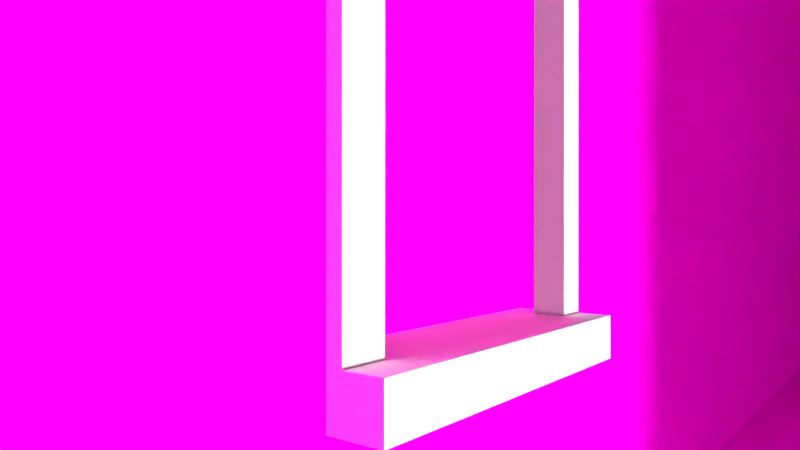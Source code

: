 # Source: rw-wohnzimmer-shot002.blend  (saved by Blender 2.72.0; exported with 4.5.12 LTS)
import bpy
from mathutils import Matrix  # noqa: F401  (used for matrix-valued properties, if any)

bpy.ops.wm.read_factory_settings(use_empty=True)
scene = bpy.context.scene
scene.name = 'Scene'

# ---- collections
col_collection_1 = bpy.data.collections.new('Collection 1'); scene.collection.children.link(col_collection_1)
col_poster = bpy.data.collections.new('Poster')  # instanced only; not linked into the scene
col_moneybag = bpy.data.collections.new('Moneybag')  # instanced only; not linked into the scene
col_table = bpy.data.collections.new('Table')  # instanced only; not linked into the scene
col_standlamp = bpy.data.collections.new('standlamp')  # instanced only; not linked into the scene
col_loop = bpy.data.collections.new('Loop')  # instanced only; not linked into the scene
col_knife = bpy.data.collections.new('Knife')  # instanced only; not linked into the scene
col_trap = bpy.data.collections.new('Trap')  # instanced only; not linked into the scene
col_poster_1 = bpy.data.collections.new('Poster')  # instanced only; not linked into the scene
col_photo_001 = bpy.data.collections.new('Photo.001')  # instanced only; not linked into the scene
col_dominoes = bpy.data.collections.new('Dominoes')  # instanced only; not linked into the scene
col_cage = bpy.data.collections.new('Cage')  # instanced only; not linked into the scene
col_shocked = bpy.data.collections.new('Shocked')  # instanced only; not linked into the scene
col_nervous_001 = bpy.data.collections.new('Nervous.001')  # instanced only; not linked into the scene
col_rechtes_bein = bpy.data.collections.new('Rechtes Bein')  # instanced only; not linked into the scene
col_linkes_bein = bpy.data.collections.new('Linkes Bein')  # instanced only; not linked into the scene
col_window_001 = bpy.data.collections.new('Window.001')  # instanced only; not linked into the scene
col_arms = bpy.data.collections.new('Arms')  # instanced only; not linked into the scene
col_normal = bpy.data.collections.new('Normal')  # instanced only; not linked into the scene
col_pusher = bpy.data.collections.new('Pusher')  # instanced only; not linked into the scene
col_car = bpy.data.collections.new('Car')  # instanced only; not linked into the scene
col_sofa = bpy.data.collections.new('Sofa')  # instanced only; not linked into the scene
col_fireplace_001 = bpy.data.collections.new('Fireplace.001')  # instanced only; not linked into the scene
col_door = bpy.data.collections.new('Door')  # instanced only; not linked into the scene
col_girl = bpy.data.collections.new('Girl')  # instanced only; not linked into the scene
col_carpet = bpy.data.collections.new('Carpet')  # instanced only; not linked into the scene

# ---- images (referenced by path relative to the original .blend; pixels are not part of the script)
import os
ASSET_DIR = os.environ.get("B2B_ASSET_DIR", "")  # directory of the original .blend (textures are referenced by path, not embedded)
HERE = os.path.dirname(os.path.abspath(__file__))  # packed textures are extracted next to this script under _unpacked/

def load_image(name, relpath, width, height, colorspace="sRGB"):
    """Load a texture the original file referenced (path relative to the .blend, or extracted next to this script)."""
    p = next((c for c in (os.path.join(HERE, relpath), os.path.join(ASSET_DIR, relpath)) if relpath and os.path.exists(c)), "")
    if p:
        img = bpy.data.images.load(p, check_existing=True)
        img.name = name
    else:  # same state as the original file: an image datablock whose file is absent (Cycles renders it pink)
        img = bpy.data.images.new(name, width, height)
        img.source = "FILE"
        img.filepath = "//" + (relpath or name)
    img.colorspace_settings.name = colorspace
    return img
img_dsc00452_jpg = load_image('dsc00452.jpg', 'dsc00452.jpg', 1024, 1024, 'sRGB')
img_81221_minimalistic_red_patterns_textures_1280x1024_wallpaper_wa = load_image('81221_minimalistic-red-patterns-textures-1280x1024-wallpaper_wa', '81221_minimalistic-red-patterns-textures-1280x1024-wallpaper_wallpaperswa.com_96.jpg', 1024, 1024, 'sRGB')
img_asdf1022026_jpg = load_image('asdf1022026.jpg', 'asdf1022026.jpg', 1024, 1024, 'sRGB')
img_wood_texture3759_jpg = load_image('wood_texture3759.jpg', 'wood_texture3759.jpg', 1024, 1024, 'sRGB')

# ---- materials (node trees are filled in below, after node groups)
mat_material_009 = bpy.data.materials.new('Material.009')
mat_material_009.alpha_threshold = 0.0
mat_material_009.roughness = 0.5
mat_smoke_domain_material = bpy.data.materials.new('Smoke Domain Material')
mat_smoke_domain_material.alpha_threshold = 0.0
mat_smoke_domain_material.roughness = 0.5
mat_material_008 = bpy.data.materials.new('Material.008')
mat_material_008.alpha_threshold = 0.0
mat_material_008.roughness = 0.5
mat_material_003 = bpy.data.materials.new('Material.003')
mat_material_003.alpha_threshold = 0.0
mat_material_003.roughness = 0.5
mat_material_007 = bpy.data.materials.new('Material.007')
mat_material_007.alpha_threshold = 0.0
mat_material_007.roughness = 0.5
mat_material_005 = bpy.data.materials.new('Material.005')
mat_material_005.alpha_threshold = 0.0
mat_material_005.roughness = 0.5
mat_material_006 = bpy.data.materials.new('Material.006')
mat_material_006.alpha_threshold = 0.0
mat_material_006.roughness = 0.5
mat_material_004 = bpy.data.materials.new('Material.004')
mat_material_004.alpha_threshold = 0.0
mat_material_004.roughness = 0.5
mat_material_002 = bpy.data.materials.new('Material.002')
mat_material_002.alpha_threshold = 0.0
mat_material_002.roughness = 0.5
mat_material_001 = bpy.data.materials.new('Material.001')
mat_material_001.alpha_threshold = 0.0
mat_material_001.roughness = 0.5
mat_material = bpy.data.materials.new('Material')
mat_material.alpha_threshold = 0.0
mat_material.roughness = 0.5
mat_material.line_color = (0.0, 0.0, 0.0, 1.0)
mat_wall = bpy.data.materials.new('Wall')
mat_wall.alpha_threshold = 0.0
mat_wall.roughness = 0.5
mat_ceiling = bpy.data.materials.new('Ceiling')
mat_ceiling.alpha_threshold = 0.0
mat_ceiling.roughness = 0.5
mat_floor = bpy.data.materials.new('Floor')
mat_floor.alpha_threshold = 0.0
mat_floor.roughness = 0.5

# ---- material node trees
mat_material_009.use_nodes = True; mat_material_009.node_tree.nodes.clear()
_N = mat_material_009.node_tree.nodes; _L = mat_material_009.node_tree.links
n0 = _N.new('ShaderNodeOutputMaterial'); n0.name = 'Material Output'; n0.location = (300, 300)
n1 = _N.new('ShaderNodeBsdfDiffuse'); n1.name = 'Diffuse BSDF'; n1.location = (10, 300)
n1.inputs[0].default_value = (0.1679, 0.02652, 0.00958, 1.0)
_L.new(n1.outputs[0], n0.inputs[0])
n0.is_active_output = True
mat_smoke_domain_material.use_nodes = True; mat_smoke_domain_material.node_tree.nodes.clear()
_N = mat_smoke_domain_material.node_tree.nodes; _L = mat_smoke_domain_material.node_tree.links
n0 = _N.new('ShaderNodeOutputMaterial'); n0.name = 'Material Output'; n0.location = (1200, 150)
n1 = _N.new('ShaderNodeAddShader'); n1.name = 'Add Shader'; n1.location = (1000, 150)
n2 = _N.new('ShaderNodeAddShader'); n2.name = 'Add Shader.001'; n2.location = (800, 300)
n3 = _N.new('ShaderNodeVolumeScatter'); n3.name = 'Volume Scatter'; n3.location = (600, 450)
n3.width = 140
n4 = _N.new('ShaderNodeVolumeAbsorption'); n4.name = 'Volume Absorption'; n4.location = (600, 300)
n5 = _N.new('ShaderNodeMath'); n5.name = 'Math'; n5.location = (400, 300)
n5.operation = 'MULTIPLY'
n5.inputs[1].default_value = 5.0
n6 = _N.new('ShaderNodeAttribute'); n6.name = 'Attribute'; n6.location = (200, 300)
n6.attribute_name = 'density'
n7 = _N.new('ShaderNodeAttribute'); n7.name = 'Attribute.001'; n7.location = (400, 450)
n7.attribute_name = 'color'
n8 = _N.new('ShaderNodeEmission'); n8.name = 'Emission'; n8.location = (800, 150)
n9 = _N.new('ShaderNodeMath'); n9.name = 'Math.001'; n9.location = (600, 150)
n9.operation = 'MULTIPLY'
n9.inputs[1].default_value = 2.5
n10 = _N.new('ShaderNodeValToRGB'); n10.name = 'ColorRamp'; n10.location = (200, 150)
n10.color_ramp.interpolation = 'EASE'
while len(n10.color_ramp.elements) > 1: n10.color_ramp.elements.remove(n10.color_ramp.elements[-1])
n10.color_ramp.elements[0].position = 0.0; n10.color_ramp.elements[0].color = (0.0, 0.0, 0.0, 1.0)
_e = n10.color_ramp.elements.new(0.5); _e.color = (1.0, 0.128, 0.0, 1.0)
_e = n10.color_ramp.elements.new(0.9); _e.color = (0.9, 0.6, 0.1, 1.0)
_e = n10.color_ramp.elements.new(1.0); _e.color = (1.0, 1.0, 1.0, 1.0)
n11 = _N.new('ShaderNodeAttribute'); n11.name = 'Attribute.002'; n11.location = (0, 150)
n11.attribute_name = 'flame'
_L.new(n1.outputs[0], n0.inputs[1])
_L.new(n2.outputs[0], n1.inputs[0])
_L.new(n3.outputs[0], n2.inputs[0])
_L.new(n4.outputs[0], n2.inputs[1])
_L.new(n5.outputs[0], n3.inputs[1])
_L.new(n5.outputs[0], n4.inputs[1])
_L.new(n6.outputs[2], n5.inputs[0])
_L.new(n7.outputs[0], n3.inputs[0])
_L.new(n7.outputs[0], n4.inputs[0])
_L.new(n8.outputs[0], n1.inputs[1])
_L.new(n9.outputs[0], n8.inputs[1])
_L.new(n10.outputs[0], n8.inputs[0])
_L.new(n11.outputs[2], n10.inputs[0])
_L.new(n11.outputs[2], n9.inputs[0])
n0.is_active_output = True
mat_material_008.use_nodes = True; mat_material_008.node_tree.nodes.clear()
_N = mat_material_008.node_tree.nodes; _L = mat_material_008.node_tree.links
n0 = _N.new('ShaderNodeOutputMaterial'); n0.name = 'Material Output'; n0.location = (300, 300)
n1 = _N.new('ShaderNodeBsdfDiffuse'); n1.name = 'Diffuse BSDF'; n1.location = (10, 300)
n1.inputs[0].default_value = (0.03955, 0.01444, 0.005605, 1.0)
_L.new(n1.outputs[0], n0.inputs[0])
n0.is_active_output = True
mat_material_003.use_nodes = True; mat_material_003.node_tree.nodes.clear()
_N = mat_material_003.node_tree.nodes; _L = mat_material_003.node_tree.links
n0 = _N.new('ShaderNodeOutputMaterial'); n0.name = 'Material Output'; n0.location = (300, 300)
n1 = _N.new('ShaderNodeBsdfDiffuse'); n1.name = 'Diffuse BSDF'; n1.location = (10, 300)
n1.inputs[0].default_value = (0.03689, 0.0137, 0.005182, 1.0)
_L.new(n1.outputs[0], n0.inputs[0])
n0.is_active_output = True
mat_material_007.use_nodes = True; mat_material_007.node_tree.nodes.clear()
_N = mat_material_007.node_tree.nodes; _L = mat_material_007.node_tree.links
n0 = _N.new('ShaderNodeOutputMaterial'); n0.name = 'Material Output'; n0.location = (300, 300)
n1 = _N.new('ShaderNodeBsdfDiffuse'); n1.name = 'Diffuse BSDF'; n1.location = (10, 300)
n1.inputs[0].default_value = (0.03689, 0.0137, 0.005182, 1.0)
_L.new(n1.outputs[0], n0.inputs[0])
n0.is_active_output = True
mat_material_005.use_nodes = True; mat_material_005.node_tree.nodes.clear()
_N = mat_material_005.node_tree.nodes; _L = mat_material_005.node_tree.links
n0 = _N.new('ShaderNodeOutputMaterial'); n0.name = 'Material Output'; n0.location = (300, 300)
n1 = _N.new('ShaderNodeBsdfDiffuse'); n1.name = 'Diffuse BSDF'; n1.location = (10, 300)
n1.inputs[0].default_value = (0.03689, 0.0137, 0.005182, 1.0)
_L.new(n1.outputs[0], n0.inputs[0])
n0.is_active_output = True
mat_material_006.use_nodes = True; mat_material_006.node_tree.nodes.clear()
_N = mat_material_006.node_tree.nodes; _L = mat_material_006.node_tree.links
n0 = _N.new('ShaderNodeOutputMaterial'); n0.name = 'Material Output'; n0.location = (300, 300)
n1 = _N.new('ShaderNodeBsdfDiffuse'); n1.name = 'Diffuse BSDF'; n1.location = (10, 300)
n1.inputs[0].default_value = (0.03689, 0.0137, 0.005182, 1.0)
_L.new(n1.outputs[0], n0.inputs[0])
n0.is_active_output = True
mat_material_004.use_nodes = True; mat_material_004.node_tree.nodes.clear()
_N = mat_material_004.node_tree.nodes; _L = mat_material_004.node_tree.links
n0 = _N.new('ShaderNodeOutputMaterial'); n0.name = 'Material Output'; n0.location = (300, 300)
n1 = _N.new('ShaderNodeEmission'); n1.name = 'Emission'; n1.location = (110, 300)
n1.inputs[0].default_value = (0.8, 0.8, 0.8, 1.0)
n1.inputs[1].default_value = 5.0
_L.new(n1.outputs[0], n0.inputs[0])
n0.is_active_output = True
mat_material_002.use_nodes = True; mat_material_002.node_tree.nodes.clear()
_N = mat_material_002.node_tree.nodes; _L = mat_material_002.node_tree.links
n0 = _N.new('ShaderNodeOutputMaterial'); n0.name = 'Material Output'; n0.location = (300, 300)
n1 = _N.new('ShaderNodeBsdfDiffuse'); n1.name = 'Diffuse BSDF'; n1.location = (10, 300)
n2 = _N.new('ShaderNodeTexImage'); n2.name = 'Image Texture'; n2.location = (-180, 300)
n2.width = 140
n2.image = img_dsc00452_jpg
_L.new(n1.outputs[0], n0.inputs[0])
_L.new(n2.outputs[0], n1.inputs[0])
n0.is_active_output = True
mat_material_001.use_nodes = True; mat_material_001.node_tree.nodes.clear()
_N = mat_material_001.node_tree.nodes; _L = mat_material_001.node_tree.links
n0 = _N.new('ShaderNodeOutputMaterial'); n0.name = 'Material Output'; n0.location = (300, 300)
n1 = _N.new('ShaderNodeBsdfDiffuse'); n1.name = 'Diffuse BSDF'; n1.location = (100, 300)
n2 = _N.new('ShaderNodeTexImage'); n2.name = 'Image Texture'; n2.location = (-90, 300)
n2.width = 140
n2.image = img_81221_minimalistic_red_patterns_textures_1280x1024_wallpaper_wa
_L.new(n1.outputs[0], n0.inputs[0])
_L.new(n2.outputs[0], n1.inputs[0])
n0.is_active_output = True
mat_material.use_nodes = True; mat_material.node_tree.nodes.clear()
_N = mat_material.node_tree.nodes; _L = mat_material.node_tree.links
n0 = _N.new('ShaderNodeOutputMaterial'); n0.name = 'Material Output'; n0.location = (300, 300)
n1 = _N.new('ShaderNodeBsdfDiffuse'); n1.name = 'Diffuse BSDF'; n1.location = (100, 300)
_L.new(n1.outputs[0], n0.inputs[0])
n0.is_active_output = True
mat_wall.use_nodes = True; mat_wall.node_tree.nodes.clear()
_N = mat_wall.node_tree.nodes; _L = mat_wall.node_tree.links
n0 = _N.new('ShaderNodeOutputMaterial'); n0.name = 'Material Output'; n0.location = (300, 300)
n1 = _N.new('ShaderNodeBsdfDiffuse'); n1.name = 'Diffuse BSDF'; n1.location = (10, 300)
n2 = _N.new('ShaderNodeTexImage'); n2.name = 'Image Texture'; n2.location = (-180, 300)
n2.width = 140
n2.image = img_asdf1022026_jpg
_L.new(n1.outputs[0], n0.inputs[0])
_L.new(n2.outputs[0], n1.inputs[0])
n0.is_active_output = True
mat_ceiling.use_nodes = True; mat_ceiling.node_tree.nodes.clear()
_N = mat_ceiling.node_tree.nodes; _L = mat_ceiling.node_tree.links
n0 = _N.new('ShaderNodeOutputMaterial'); n0.name = 'Material Output'; n0.location = (300, 300)
n1 = _N.new('ShaderNodeBsdfDiffuse'); n1.name = 'Diffuse BSDF'; n1.location = (10, 300)
n1.inputs[0].default_value = (1.0, 0.4171, 0.109, 1.0)
_L.new(n1.outputs[0], n0.inputs[0])
n0.is_active_output = True
mat_floor.use_nodes = True; mat_floor.node_tree.nodes.clear()
_N = mat_floor.node_tree.nodes; _L = mat_floor.node_tree.links
n0 = _N.new('ShaderNodeOutputMaterial'); n0.name = 'Material Output'; n0.location = (300, 300)
n1 = _N.new('ShaderNodeBsdfDiffuse'); n1.name = 'Diffuse BSDF'; n1.location = (10, 300)
n2 = _N.new('ShaderNodeTexImage'); n2.name = 'Image Texture'; n2.location = (-180, 300)
n2.width = 140
n2.image = img_wood_texture3759_jpg
_L.new(n1.outputs[0], n0.inputs[0])
_L.new(n2.outputs[0], n1.inputs[0])
n0.is_active_output = True

# ---- world
world_world_001 = bpy.data.worlds.new('World.001'); scene.world = world_world_001
world_world_001.use_nodes = True; world_world_001.node_tree.nodes.clear()
_N = world_world_001.node_tree.nodes; _L = world_world_001.node_tree.links
n0 = _N.new('ShaderNodeOutputWorld'); n0.name = 'World Output'; n0.location = (300, 300)
n1 = _N.new('ShaderNodeBackground'); n1.name = 'Background'; n1.location = (10, 300)
n1.inputs[0].default_value = (0.05, 0.05, 0.05, 1.0)
_L.new(n1.outputs[0], n0.inputs[0])
n0.is_active_output = True
world_world_001.use_sun_shadow = False
world_world_001.sun_shadow_jitter_overblur = 0.0
world_world_001.cycles.sampling_method = 'MANUAL'
world_world_001.cycles.sample_map_resolution = 256

# ---- cameras
cam_camera = bpy.data.cameras.new('Camera')
cam_camera.clip_end = 300.0
cam_camera.lens = 27.24
cam_camera.sensor_width = 32.0
cam_camera.sensor_height = 18.0
cam_camera.ortho_scale = 7.314
cam_camera.dof.focus_distance = 0.0

# ---- lights
light_area_005 = bpy.data.lights.new('Area.005', 'AREA')
light_area_005.transmission_factor = 0.0
light_area_005.energy = 7069.0
light_area_005.shadow_buffer_clip_start = 0.5
light_area_005.shadow_soft_size = 2.0
light_area_005.shadow_maximum_resolution = 0.006
light_area_005.use_absolute_resolution = True
light_area_005.shape = 'RECTANGLE'
light_area_005.size = 2.0
light_area_005.size_y = 2.0
light_area_004 = bpy.data.lights.new('Area.004', 'AREA')
light_area_004.transmission_factor = 0.0
light_area_004.energy = 7069.0
light_area_004.shadow_buffer_clip_start = 0.5
light_area_004.shadow_soft_size = 2.0
light_area_004.shadow_maximum_resolution = 0.006
light_area_004.use_absolute_resolution = True
light_area_004.shape = 'RECTANGLE'
light_area_004.size = 2.0
light_area_004.size_y = 2.0
light_area_003 = bpy.data.lights.new('Area.003', 'AREA')
light_area_003.transmission_factor = 0.0
light_area_003.energy = 7069.0
light_area_003.shadow_buffer_clip_start = 0.5
light_area_003.shadow_soft_size = 2.0
light_area_003.shadow_maximum_resolution = 0.006
light_area_003.use_absolute_resolution = True
light_area_003.shape = 'RECTANGLE'
light_area_003.size = 2.0
light_area_003.size_y = 2.0
light_point_002 = bpy.data.lights.new('Point.002', 'POINT')
light_point_002.color = (1.0, 0.7592, 0.0683)
light_point_002.transmission_factor = 0.0
light_point_002.energy = 100.0
light_point_002.shadow_buffer_clip_start = 0.5
light_point_002.shadow_soft_size = 0.1
light_point_002.shadow_maximum_resolution = 0.006
light_point_002.use_absolute_resolution = True
light_point_002.cycles.use_multiple_importance_sampling = False
light_area_001 = bpy.data.lights.new('Area.001', 'SUN')
light_area_001.color = (1.0, 0.8761, 0.5602)
light_area_001.transmission_factor = 0.0
light_area_001.angle = 0.1993
light_area_001.energy = 50.0
light_area_001.shadow_buffer_clip_start = 0.5
light_area_001.shadow_soft_size = 0.1
light_area_001.shadow_cascade_max_distance = 1000.0
light_area_001.cycles.use_multiple_importance_sampling = False

# ---- meshes
me_cube_002 = bpy.data.meshes.new('Cube.002')
me_cube_002.from_pydata([(-0.3255, -0.8032, -0.1691), (-0.3255, 0.8032, -0.1691), (0.3255, 0.8032, -0.1691), (0.3255, -0.8032, -0.1691), (-0.3255, -0.8032, -0.05342), (-0.3255, 0.8032, -0.05342), (0.3255, 0.8032, -0.05342), (0.3255, -0.8032, -0.05342)], [], [(4, 5, 1, 0), (5, 6, 2, 1), (6, 7, 3, 2), (7, 4, 0, 3), (0, 1, 2, 3), (7, 6, 5, 4)])
me_cube_002.materials.append(mat_material_009)
me_cube_002.use_remesh_preserve_volume = False
me_cube_002.use_remesh_preserve_attributes = False
me_cube_002.use_mirror_vertex_groups = False
me_cube_002.update()
me_cube_003 = bpy.data.meshes.new('Cube.003')
me_cube_003.from_pydata([(-1.0, -1.0, -1.0), (-1.0, 1.0, -1.0), (1.0, 1.0, -1.0), (1.0, -1.0, -1.0), (-1.0, -1.0, 1.0), (-1.0, 1.0, 1.0), (1.0, 1.0, 1.0), (1.0, -1.0, 1.0)], [], [(4, 5, 1, 0), (5, 6, 2, 1), (6, 7, 3, 2), (7, 4, 0, 3), (0, 1, 2, 3), (7, 6, 5, 4)])
me_cube_003.materials.append(mat_smoke_domain_material)
me_cube_003.use_remesh_preserve_volume = False
me_cube_003.use_remesh_preserve_attributes = False
me_cube_003.use_mirror_vertex_groups = False
me_cube_003.update()
me_cylinder_004 = bpy.data.meshes.new('Cylinder.004')
me_cylinder_004.from_pydata([(0.0, 1.0, -1.0), (0.0, 1.0, 1.0), (0.1951, 0.9808, -1.0), (0.1951, 0.9808, 1.0), (0.3827, 0.9239, -1.0), (0.3827, 0.9239, 1.0), (0.5556, 0.8315, -1.0), (0.5556, 0.8315, 1.0), (0.7071, 0.7071, -1.0), (0.7071, 0.7071, 1.0), (0.8315, 0.5556, -1.0), (0.8315, 0.5556, 1.0), (0.9239, 0.3827, -1.0), (0.9239, 0.3827, 1.0), (0.9808, 0.1951, -1.0), (0.9808, 0.1951, 1.0), (1.0, 7.55e-08, -1.0), (1.0, 7.55e-08, 1.0), (0.9808, -0.1951, -1.0), (0.9808, -0.1951, 1.0), (0.9239, -0.3827, -1.0), (0.9239, -0.3827, 1.0), (0.8315, -0.5556, -1.0), (0.8315, -0.5556, 1.0), (0.7071, -0.7071, -1.0), (0.7071, -0.7071, 1.0), (0.5556, -0.8315, -1.0), (0.5556, -0.8315, 1.0), (0.3827, -0.9239, -1.0), (0.3827, -0.9239, 1.0), (0.1951, -0.9808, -1.0), (0.1951, -0.9808, 1.0), (-3.258e-07, -1.0, -1.0), (-3.258e-07, -1.0, 1.0), (-0.1951, -0.9808, -1.0), (-0.1951, -0.9808, 1.0), (-0.3827, -0.9239, -1.0), (-0.3827, -0.9239, 1.0), (-0.5556, -0.8315, -1.0), (-0.5556, -0.8315, 1.0), (-0.7071, -0.7071, -1.0), (-0.7071, -0.7071, 1.0), (-0.8315, -0.5556, -1.0), (-0.8315, -0.5556, 1.0), (-0.9239, -0.3827, -1.0), (-0.9239, -0.3827, 1.0), (-0.9808, -0.1951, -1.0), (-0.9808, -0.1951, 1.0), (-1.0, 9.656e-07, -1.0), (-1.0, 9.656e-07, 1.0), (-0.9808, 0.1951, -1.0), (-0.9808, 0.1951, 1.0), (-0.9239, 0.3827, -1.0), (-0.9239, 0.3827, 1.0), (-0.8315, 0.5556, -1.0), (-0.8315, 0.5556, 1.0), (-0.7071, 0.7071, -1.0), (-0.7071, 0.7071, 1.0), (-0.5556, 0.8315, -1.0), (-0.5556, 0.8315, 1.0), (-0.3827, 0.9239, -1.0), (-0.3827, 0.9239, 1.0), (-0.1951, 0.9808, -1.0), (-0.1951, 0.9808, 1.0)], [], [(0, 1, 3, 2), (2, 3, 5, 4), (4, 5, 7, 6), (6, 7, 9, 8), (8, 9, 11, 10), (10, 11, 13, 12), (12, 13, 15, 14), (14, 15, 17, 16), (16, 17, 19, 18), (18, 19, 21, 20), (20, 21, 23, 22), (22, 23, 25, 24), (24, 25, 27, 26), (26, 27, 29, 28), (28, 29, 31, 30), (30, 31, 33, 32), (32, 33, 35, 34), (34, 35, 37, 36), (36, 37, 39, 38), (38, 39, 41, 40), (40, 41, 43, 42), (42, 43, 45, 44), (44, 45, 47, 46), (46, 47, 49, 48), (48, 49, 51, 50), (50, 51, 53, 52), (52, 53, 55, 54), (54, 55, 57, 56), (56, 57, 59, 58), (58, 59, 61, 60), (3, 1, 63, 61, 59, 57, 55, 53, 51, 49, 47, 45, 43, 41, 39, 37, 35, 33, 31, 29, 27, 25, 23, 21, 19, 17, 15, 13, 11, 9, 7, 5), (62, 63, 1, 0), (60, 61, 63, 62), (0, 2, 4, 6, 8, 10, 12, 14, 16, 18, 20, 22, 24, 26, 28, 30, 32, 34, 36, 38, 40, 42, 44, 46, 48, 50, 52, 54, 56, 58, 60, 62)])
me_cylinder_004.materials.append(mat_material_008)
me_cylinder_004.use_remesh_preserve_volume = False
me_cylinder_004.use_remesh_preserve_attributes = False
me_cylinder_004.use_mirror_vertex_groups = False
me_cylinder_004.update()
me_cylinder_003 = bpy.data.meshes.new('Cylinder.003')
me_cylinder_003.from_pydata([(5.549e-06, 1.0, -128.0), (0.0, 1.0, 1.0), (0.1951, 0.9808, -128.0), (0.1951, 0.9808, 1.0), (0.3827, 0.9239, -128.0), (0.3827, 0.9239, 1.0), (0.5556, 0.8315, -128.0), (0.5556, 0.8315, 1.0), (0.7071, 0.7071, -128.0), (0.7071, 0.7071, 1.0), (0.8315, 0.5556, -128.0), (0.8315, 0.5556, 1.0), (0.9239, 0.3827, -128.0), (0.9239, 0.3827, 1.0), (0.9808, 0.1951, -128.0), (0.9808, 0.1951, 1.0), (1.0, 7.55e-08, -128.0), (1.0, 7.55e-08, 1.0), (0.9808, -0.1951, -128.0), (0.9808, -0.1951, 1.0), (0.9239, -0.3827, -128.0), (0.9239, -0.3827, 1.0), (0.8315, -0.5556, -128.0), (0.8315, -0.5556, 1.0), (0.7071, -0.7071, -128.0), (0.7071, -0.7071, 1.0), (0.5556, -0.8315, -128.0), (0.5556, -0.8315, 1.0), (0.3827, -0.9239, -128.0), (0.3827, -0.9239, 1.0), (0.1951, -0.9808, -128.0), (0.1951, -0.9808, 1.0), (5.223e-06, -1.0, -128.0), (-3.258e-07, -1.0, 1.0), (-0.1951, -0.9808, -128.0), (-0.1951, -0.9808, 1.0), (-0.3827, -0.9239, -128.0), (-0.3827, -0.9239, 1.0), (-0.5556, -0.8315, -128.0), (-0.5556, -0.8315, 1.0), (-0.7071, -0.7071, -128.0), (-0.7071, -0.7071, 1.0), (-0.8315, -0.5556, -128.0), (-0.8315, -0.5556, 1.0), (-0.9239, -0.3827, -128.0), (-0.9239, -0.3827, 1.0), (-0.9808, -0.1951, -128.0), (-0.9808, -0.1951, 1.0), (-1.0, 9.656e-07, -128.0), (-1.0, 9.656e-07, 1.0), (-0.9808, 0.1951, -128.0), (-0.9808, 0.1951, 1.0), (-0.9239, 0.3827, -128.0), (-0.9239, 0.3827, 1.0), (-0.8315, 0.5556, -128.0), (-0.8315, 0.5556, 1.0), (-0.7071, 0.7071, -128.0), (-0.7071, 0.7071, 1.0), (-0.5556, 0.8315, -128.0), (-0.5556, 0.8315, 1.0), (-0.3827, 0.9239, -128.0), (-0.3827, 0.9239, 1.0), (-0.1951, 0.9808, -128.0), (-0.1951, 0.9808, 1.0)], [], [(0, 1, 3, 2), (2, 3, 5, 4), (4, 5, 7, 6), (6, 7, 9, 8), (8, 9, 11, 10), (10, 11, 13, 12), (12, 13, 15, 14), (14, 15, 17, 16), (16, 17, 19, 18), (18, 19, 21, 20), (20, 21, 23, 22), (22, 23, 25, 24), (24, 25, 27, 26), (26, 27, 29, 28), (28, 29, 31, 30), (30, 31, 33, 32), (32, 33, 35, 34), (34, 35, 37, 36), (36, 37, 39, 38), (38, 39, 41, 40), (40, 41, 43, 42), (42, 43, 45, 44), (44, 45, 47, 46), (46, 47, 49, 48), (48, 49, 51, 50), (50, 51, 53, 52), (52, 53, 55, 54), (54, 55, 57, 56), (56, 57, 59, 58), (58, 59, 61, 60), (3, 1, 63, 61, 59, 57, 55, 53, 51, 49, 47, 45, 43, 41, 39, 37, 35, 33, 31, 29, 27, 25, 23, 21, 19, 17, 15, 13, 11, 9, 7, 5), (62, 63, 1, 0), (60, 61, 63, 62), (0, 2, 4, 6, 8, 10, 12, 14, 16, 18, 20, 22, 24, 26, 28, 30, 32, 34, 36, 38, 40, 42, 44, 46, 48, 50, 52, 54, 56, 58, 60, 62)])
me_cylinder_003.materials.append(mat_material_003)
me_cylinder_003.materials.append(mat_material_007)
me_cylinder_003.use_remesh_preserve_volume = False
me_cylinder_003.use_remesh_preserve_attributes = False
me_cylinder_003.use_mirror_vertex_groups = False
me_cylinder_003.update()
me_cylinder_002 = bpy.data.meshes.new('Cylinder.002')
me_cylinder_002.from_pydata([(0.0, 1.0, -1.0), (-1.679, 3.745, 66.08), (0.1951, 0.9808, -1.0), (-1.484, 3.726, 66.08), (0.3827, 0.9239, -1.0), (-1.296, 3.669, 66.08), (0.5556, 0.8315, -1.0), (-1.123, 3.577, 66.08), (0.7071, 0.7071, -1.0), (-0.9717, 3.452, 66.08), (0.8315, 0.5556, -1.0), (-0.8473, 3.301, 66.08), (0.9239, 0.3827, -1.0), (-0.7549, 3.128, 66.08), (0.9808, 0.1951, -1.0), (-0.698, 2.94, 66.08), (1.0, 7.55e-08, -1.0), (-0.6788, 2.745, 66.08), (0.9808, -0.1951, -1.0), (-0.698, 2.55, 66.08), (0.9239, -0.3827, -1.0), (-0.7549, 2.362, 66.08), (0.8315, -0.5556, -1.0), (-0.8473, 2.189, 66.08), (0.7071, -0.7071, -1.0), (-0.9717, 2.038, 66.08), (0.5556, -0.8315, -1.0), (-1.123, 1.914, 66.08), (0.3827, -0.9239, -1.0), (-1.296, 1.821, 66.08), (0.1951, -0.9808, -1.0), (-1.484, 1.764, 66.08), (-3.258e-07, -1.0, -1.0), (-1.679, 1.745, 66.08), (-0.1951, -0.9808, -1.0), (-1.874, 1.764, 66.08), (-0.3827, -0.9239, -1.0), (-2.061, 1.821, 66.08), (-0.5556, -0.8315, -1.0), (-2.234, 1.914, 66.08), (-0.7071, -0.7071, -1.0), (-2.386, 2.038, 66.08), (-0.8315, -0.5556, -1.0), (-2.51, 2.189, 66.08), (-0.9239, -0.3827, -1.0), (-2.603, 2.362, 66.08), (-0.9808, -0.1951, -1.0), (-2.66, 2.55, 66.08), (-1.0, 9.656e-07, -1.0), (-2.679, 2.745, 66.08), (-0.9808, 0.1951, -1.0), (-2.66, 2.94, 66.08), (-0.9239, 0.3827, -1.0), (-2.603, 3.128, 66.08), (-0.8315, 0.5556, -1.0), (-2.51, 3.301, 66.08), (-0.7071, 0.7071, -1.0), (-2.386, 3.452, 66.08), (-0.5556, 0.8315, -1.0), (-2.234, 3.577, 66.08), (-0.3827, 0.9239, -1.0), (-2.061, 3.669, 66.08), (-0.1951, 0.9808, -1.0), (-1.874, 3.726, 66.08), (0.2666, -0.2734, -0.245), (-0.1033, -0.2734, -0.3441), (-0.374, -0.2734, -0.6148), (-0.4731, -0.2734, -0.9847), (-0.374, -0.2734, -1.355), (-0.1033, -0.2734, -1.625), (0.2666, -0.2734, -1.724), (0.6364, -0.2734, -1.625), (0.9072, -0.2734, -1.355), (1.006, -0.2734, -0.9847), (0.9072, -0.2734, -0.6148), (0.6364, -0.2734, -0.3441), (0.2666, 0.2094, -0.2766), (-0.1033, 0.1965, -0.3748), (-0.374, 0.1611, -0.6433), (-0.4731, 0.1128, -1.01), (-0.374, 0.06457, -1.377), (-0.1033, 0.02923, -1.645), (0.2666, 0.01629, -1.743), (0.6364, 0.02923, -1.645), (0.9072, 0.06457, -1.377), (1.006, 0.1128, -1.01), (0.9072, 0.1611, -0.6433), (0.6364, 0.1965, -0.3748), (0.2666, 0.6839, -0.371), (-0.1033, 0.6582, -0.4667), (-0.374, 0.5882, -0.7282), (-0.4731, 0.4924, -1.085), (-0.374, 0.3967, -1.443), (-0.1033, 0.3266, -1.704), (0.2666, 0.301, -1.8), (0.6364, 0.3266, -1.704), (0.9072, 0.3967, -1.443), (1.006, 0.4924, -1.085), (0.9072, 0.5882, -0.7282), (0.6364, 0.6582, -0.4667), (0.2666, 1.142, -0.5265), (-0.1033, 1.104, -0.618), (-0.374, 1.0, -0.8682), (-0.4731, 0.8589, -1.21), (-0.374, 0.7174, -1.552), (-0.1033, 0.6138, -1.802), (0.2666, 0.5759, -1.893), (0.6364, 0.6138, -1.802), (0.9072, 0.7174, -1.552), (1.006, 0.8589, -1.21), (0.9072, 1.0, -0.8682), (0.6364, 1.104, -0.618), (0.2666, 1.576, -0.7405), (-0.1033, 1.526, -0.8263), (-0.374, 1.391, -1.061), (-0.4731, 1.206, -1.381), (-0.374, 1.021, -1.701), (-0.1033, 0.8857, -1.936), (0.2666, 0.8362, -2.022), (0.6364, 0.8857, -1.936), (0.9072, 1.021, -1.701), (1.006, 1.206, -1.381), (0.9072, 1.391, -1.061), (0.6364, 1.526, -0.8263), (0.2666, 1.978, -1.009), (-0.1033, 1.918, -1.088), (-0.374, 1.753, -1.303), (-0.4731, 1.528, -1.596), (-0.374, 1.303, -1.889), (-0.1033, 1.138, -2.104), (0.2666, 1.078, -2.183), (0.6364, 1.138, -2.104), (0.9072, 1.303, -1.889), (1.006, 1.528, -1.596), (0.9072, 1.753, -1.303), (0.6364, 1.918, -1.088), (0.2666, 2.342, -1.328), (-0.1033, 2.272, -1.398), (-0.374, 2.08, -1.59), (-0.4731, 1.819, -1.851), (-0.374, 1.557, -2.113), (-0.1033, 1.366, -2.304), (0.2666, 1.296, -2.374), (0.6364, 1.366, -2.304), (0.9072, 1.557, -2.113), (1.006, 1.819, -1.851), (0.9072, 2.08, -1.59), (0.6364, 2.272, -1.398), (0.2666, 2.661, -1.692), (-0.1033, 2.582, -1.752), (-0.374, 2.367, -1.917), (-0.4731, 2.074, -2.142), (-0.374, 1.781, -2.367), (-0.1033, 1.566, -2.532), (0.2666, 1.487, -2.593), (0.6364, 1.566, -2.532), (0.9072, 1.781, -2.367), (1.006, 2.074, -2.142), (0.9072, 2.367, -1.917), (0.6364, 2.582, -1.752), (0.2666, 2.93, -2.094), (-0.1033, 2.844, -2.144), (-0.374, 2.609, -2.279), (-0.4731, 2.289, -2.464), (-0.374, 1.969, -2.649), (-0.1033, 1.734, -2.784), (0.2666, 1.648, -2.834), (0.6364, 1.734, -2.784), (0.9072, 1.969, -2.649), (1.006, 2.289, -2.464), (0.9072, 2.609, -2.279), (0.6364, 2.844, -2.144), (0.2666, 3.144, -2.528), (-0.1033, 3.052, -2.566), (-0.374, 2.802, -2.67), (-0.4731, 2.46, -2.811), (-0.374, 2.119, -2.953), (-0.1033, 1.868, -3.056), (0.2666, 1.777, -3.094), (0.6364, 1.868, -3.056), (0.9072, 2.119, -2.953), (1.006, 2.46, -2.811), (0.9072, 2.802, -2.67), (0.6364, 3.052, -2.566), (0.2666, 3.299, -2.986), (-0.1033, 3.203, -3.012), (-0.374, 2.942, -3.082), (-0.4731, 2.585, -3.178), (-0.374, 2.227, -3.273), (-0.1033, 1.966, -3.343), (0.2666, 1.87, -3.369), (0.6364, 1.966, -3.343), (0.9072, 2.227, -3.273), (1.006, 2.585, -3.178), (0.9072, 2.942, -3.082), (0.6364, 3.203, -3.012), (0.2666, 3.394, -3.461), (-0.1033, 3.295, -3.474), (-0.374, 3.027, -3.509), (-0.4731, 2.66, -3.557), (-0.374, 2.293, -3.606), (-0.1033, 2.025, -3.641), (0.2666, 1.927, -3.654), (0.6364, 2.025, -3.641), (0.9072, 2.293, -3.606), (1.006, 2.66, -3.557), (0.9072, 3.027, -3.509), (0.6364, 3.295, -3.474), (0.2666, 3.425, -3.943), (-0.1033, 3.326, -3.943), (-0.374, 3.055, -3.943), (-0.4731, 2.685, -3.943), (-0.374, 2.316, -3.943), (-0.1033, 2.045, -3.943), (0.2666, 1.946, -3.943), (0.6364, 2.045, -3.943), (0.9072, 2.316, -3.943), (1.006, 2.685, -3.943), (0.9072, 3.055, -3.943), (0.6364, 3.326, -3.943), (0.2666, 3.394, -4.426), (-0.1033, 3.295, -4.413), (-0.374, 3.027, -4.378), (-0.4731, 2.66, -4.33), (-0.374, 2.293, -4.281), (-0.1033, 2.025, -4.246), (0.2666, 1.927, -4.233), (0.6364, 2.025, -4.246), (0.9072, 2.293, -4.281), (1.006, 2.66, -4.33), (0.9072, 3.027, -4.378), (0.6364, 3.295, -4.413), (0.2666, 3.299, -4.901), (-0.1033, 3.203, -4.875), (-0.374, 2.942, -4.805), (-0.4731, 2.585, -4.709), (-0.374, 2.227, -4.614), (-0.1033, 1.966, -4.543), (0.2666, 1.87, -4.518), (0.6364, 1.966, -4.543), (0.9072, 2.227, -4.614), (1.006, 2.585, -4.709), (0.9072, 2.942, -4.805), (0.6364, 3.203, -4.875), (0.2666, 3.144, -5.359), (-0.1033, 3.052, -5.321), (-0.374, 2.802, -5.217), (-0.4731, 2.46, -5.076), (-0.374, 2.119, -4.934), (-0.1033, 1.868, -4.831), (0.2666, 1.777, -4.793), (0.6364, 1.868, -4.831), (0.9072, 2.119, -4.934), (1.006, 2.46, -5.076), (0.9072, 2.802, -5.217), (0.6364, 3.052, -5.321), (0.2666, 2.93, -5.793), (-0.1033, 2.844, -5.743), (-0.374, 2.609, -5.608), (-0.4731, 2.289, -5.423), (-0.374, 1.969, -5.238), (-0.1033, 1.734, -5.103), (0.2666, 1.648, -5.053), (0.6364, 1.734, -5.103), (0.9072, 1.969, -5.238), (1.006, 2.289, -5.423), (0.9072, 2.609, -5.608), (0.6364, 2.844, -5.743), (0.2666, 2.661, -6.195), (-0.1033, 2.582, -6.135), (-0.374, 2.367, -5.97), (-0.4731, 2.074, -5.745), (-0.374, 1.781, -5.52), (-0.1033, 1.566, -5.355), (0.2666, 1.487, -5.294), (0.6364, 1.566, -5.355), (0.9072, 1.781, -5.52), (1.006, 2.074, -5.745), (0.9072, 2.367, -5.97), (0.6364, 2.582, -6.135), (0.2666, 2.342, -6.559), (-0.1033, 2.272, -6.489), (-0.374, 2.08, -6.297), (-0.4731, 1.819, -6.036), (-0.374, 1.557, -5.774), (-0.1033, 1.366, -5.583), (0.2666, 1.296, -5.513), (0.6364, 1.366, -5.583), (0.9072, 1.557, -5.774), (1.006, 1.819, -6.036), (0.9072, 2.08, -6.297), (0.6364, 2.272, -6.489), (0.2666, 1.978, -6.878), (-0.1033, 1.918, -6.799), (-0.374, 1.753, -6.584), (-0.4731, 1.528, -6.291), (-0.374, 1.303, -5.997), (-0.1033, 1.138, -5.783), (0.2666, 1.078, -5.704), (0.6364, 1.138, -5.783), (0.9072, 1.303, -5.997), (1.006, 1.528, -6.291), (0.9072, 1.753, -6.584), (0.6364, 1.918, -6.799), (0.2666, 1.576, -7.146), (-0.1033, 1.526, -7.061), (-0.374, 1.391, -6.826), (-0.4731, 1.206, -6.506), (-0.374, 1.021, -6.186), (-0.1033, 0.8857, -5.951), (0.2666, 0.8362, -5.865), (0.6364, 0.8857, -5.951), (0.9072, 1.021, -6.186), (1.006, 1.206, -6.506), (0.9072, 1.391, -6.826), (0.6364, 1.526, -7.061), (0.2666, 1.142, -7.36), (-0.1033, 1.104, -7.269), (-0.374, 1.0, -7.019), (-0.4731, 0.8589, -6.677), (-0.374, 0.7174, -6.335), (-0.1033, 0.6138, -6.085), (0.2666, 0.5759, -5.994), (0.6364, 0.6138, -6.085), (0.9072, 0.7174, -6.335), (1.006, 0.8589, -6.677), (0.9072, 1.0, -7.019), (0.6364, 1.104, -7.269), (0.2666, 0.6839, -7.516), (-0.1033, 0.6582, -7.42), (-0.374, 0.5882, -7.159), (-0.4731, 0.4924, -6.801), (-0.374, 0.3967, -6.444), (-0.1033, 0.3266, -6.183), (0.2666, 0.301, -6.087), (0.6364, 0.3266, -6.183), (0.9072, 0.3967, -6.444), (1.006, 0.4924, -6.801), (0.9072, 0.5882, -7.159), (0.6364, 0.6582, -7.42), (0.2666, 0.2094, -7.61), (-0.1033, 0.1965, -7.512), (-0.374, 0.1611, -7.244), (-0.4731, 0.1128, -6.877), (-0.374, 0.06457, -6.51), (-0.1033, 0.02923, -6.242), (0.2666, 0.01629, -6.144), (0.6364, 0.02923, -6.242), (0.9072, 0.06457, -6.51), (1.006, 0.1128, -6.877), (0.9072, 0.1611, -7.244), (0.6364, 0.1965, -7.512), (0.2666, -0.2734, -7.642), (-0.1033, -0.2734, -7.543), (-0.374, -0.2734, -7.272), (-0.4731, -0.2734, -6.902), (-0.374, -0.2734, -6.532), (-0.1033, -0.2734, -6.262), (0.2666, -0.2734, -6.163), (0.6364, -0.2734, -6.262), (0.9072, -0.2734, -6.532), (1.006, -0.2734, -6.902), (0.9072, -0.2734, -7.272), (0.6364, -0.2734, -7.543), (0.2666, -0.7561, -7.61), (-0.1033, -0.7432, -7.512), (-0.374, -0.7078, -7.244), (-0.4731, -0.6596, -6.877), (-0.374, -0.6113, -6.51), (-0.1033, -0.5759, -6.242), (0.2666, -0.563, -6.144), (0.6364, -0.5759, -6.242), (0.9072, -0.6113, -6.51), (1.006, -0.6596, -6.877), (0.9072, -0.7078, -7.244), (0.6364, -0.7432, -7.512), (0.2666, -1.231, -7.516), (-0.1033, -1.205, -7.42), (-0.374, -1.135, -7.159), (-0.4731, -1.039, -6.801), (-0.374, -0.9434, -6.444), (-0.1033, -0.8734, -6.183), (0.2666, -0.8477, -6.087), (0.6364, -0.8734, -6.183), (0.9072, -0.9434, -6.444), (1.006, -1.039, -6.801), (0.9072, -1.135, -7.159), (0.6364, -1.205, -7.42), (0.2666, -1.689, -7.36), (-0.1033, -1.651, -7.269), (-0.374, -1.547, -7.019), (-0.4731, -1.406, -6.677), (-0.374, -1.264, -6.335), (-0.1033, -1.16, -6.085), (0.2666, -1.123, -5.994), (0.6364, -1.16, -6.085), (0.9072, -1.264, -6.335), (1.006, -1.406, -6.677), (0.9072, -1.547, -7.019), (0.6364, -1.651, -7.269), (0.2666, -2.123, -7.146), (-0.1033, -2.073, -7.061), (-0.374, -1.938, -6.826), (-0.4731, -1.753, -6.506), (-0.374, -1.568, -6.186), (-0.1033, -1.432, -5.951), (0.2666, -1.383, -5.865), (0.6364, -1.432, -5.951), (0.9072, -1.568, -6.186), (1.006, -1.753, -6.506), (0.9072, -1.938, -6.826), (0.6364, -2.073, -7.061), (0.2666, -2.525, -6.878), (-0.1033, -2.465, -6.799), (-0.374, -2.3, -6.584), (-0.4731, -2.075, -6.291), (-0.374, -1.849, -5.997), (-0.1033, -1.685, -5.783), (0.2666, -1.624, -5.704), (0.6364, -1.685, -5.783), (0.9072, -1.849, -5.997), (1.006, -2.075, -6.291), (0.9072, -2.3, -6.584), (0.6364, -2.465, -6.799), (0.2666, -2.889, -6.559), (-0.1033, -2.819, -6.489), (-0.374, -2.627, -6.297), (-0.4731, -2.366, -6.036), (-0.374, -2.104, -5.774), (-0.1033, -1.913, -5.583), (0.2666, -1.842, -5.513), (0.6364, -1.913, -5.583), (0.9072, -2.104, -5.774), (1.006, -2.366, -6.036), (0.9072, -2.627, -6.297), (0.6364, -2.819, -6.489), (0.2666, -3.208, -6.195), (-0.1033, -3.129, -6.135), (-0.374, -2.914, -5.97), (-0.4731, -2.621, -5.745), (-0.374, -2.327, -5.52), (-0.1033, -2.113, -5.355), (0.2666, -2.034, -5.294), (0.6364, -2.113, -5.355), (0.9072, -2.327, -5.52), (1.006, -2.621, -5.745), (0.9072, -2.914, -5.97), (0.6364, -3.129, -6.135), (0.2666, -3.476, -5.793), (-0.1033, -3.391, -5.743), (-0.374, -3.156, -5.608), (-0.4731, -2.836, -5.423), (-0.374, -2.515, -5.238), (-0.1033, -2.281, -5.103), (0.2666, -2.195, -5.053), (0.6364, -2.281, -5.103), (0.9072, -2.515, -5.238), (1.006, -2.836, -5.423), (0.9072, -3.156, -5.608), (0.6364, -3.391, -5.743), (0.2666, -3.69, -5.359), (-0.1033, -3.599, -5.321), (-0.374, -3.349, -5.217), (-0.4731, -3.007, -5.076), (-0.374, -2.665, -4.934), (-0.1033, -2.415, -4.831), (0.2666, -2.324, -4.793), (0.6364, -2.415, -4.831), (0.9072, -2.665, -4.934), (1.006, -3.007, -5.076), (0.9072, -3.349, -5.217), (0.6364, -3.599, -5.321), (0.2666, -3.846, -4.901), (-0.1033, -3.75, -4.875), (-0.374, -3.489, -4.805), (-0.4731, -3.131, -4.709), (-0.374, -2.774, -4.614), (-0.1033, -2.513, -4.543), (0.2666, -2.417, -4.518), (0.6364, -2.513, -4.543), (0.9072, -2.774, -4.614), (1.006, -3.131, -4.709), (0.9072, -3.489, -4.805), (0.6364, -3.75, -4.875), (0.2666, -3.94, -4.426), (-0.1033, -3.842, -4.413), (-0.374, -3.574, -4.378), (-0.4731, -3.207, -4.33), (-0.374, -2.84, -4.281), (-0.1033, -2.572, -4.246), (0.2666, -2.473, -4.233), (0.6364, -2.572, -4.246), (0.9072, -2.84, -4.281), (1.006, -3.207, -4.33), (0.9072, -3.574, -4.378), (0.6364, -3.842, -4.413), (0.2666, -3.972, -3.943), (-0.1033, -3.873, -3.943), (-0.374, -3.602, -3.943), (-0.4731, -3.232, -3.943), (-0.374, -2.862, -3.943), (-0.1033, -2.592, -3.943), (0.2666, -2.492, -3.943), (0.6364, -2.592, -3.943), (0.9072, -2.862, -3.943), (1.006, -3.232, -3.943), (0.9072, -3.602, -3.943), (0.6364, -3.873, -3.943), (0.2666, -3.94, -3.461), (-0.1033, -3.842, -3.474), (-0.374, -3.574, -3.509), (-0.4731, -3.207, -3.557), (-0.374, -2.84, -3.606), (-0.1033, -2.572, -3.641), (0.2666, -2.473, -3.654), (0.6364, -2.572, -3.641), (0.9072, -2.84, -3.606), (1.006, -3.207, -3.557), (0.9072, -3.574, -3.509), (0.6364, -3.842, -3.474), (0.2666, -3.846, -2.986), (-0.1033, -3.75, -3.012), (-0.374, -3.489, -3.082), (-0.4731, -3.131, -3.178), (-0.374, -2.774, -3.273), (-0.1033, -2.513, -3.343), (0.2666, -2.417, -3.369), (0.6364, -2.513, -3.343), (0.9072, -2.774, -3.273), (1.006, -3.131, -3.178), (0.9072, -3.489, -3.082), (0.6364, -3.75, -3.012), (0.2666, -3.69, -2.528), (-0.1033, -3.599, -2.566), (-0.374, -3.349, -2.67), (-0.4731, -3.007, -2.811), (-0.374, -2.665, -2.953), (-0.1033, -2.415, -3.056), (0.2666, -2.324, -3.094), (0.6364, -2.415, -3.056), (0.9072, -2.665, -2.953), (1.006, -3.007, -2.811), (0.9072, -3.349, -2.67), (0.6364, -3.599, -2.566), (0.2666, -3.476, -2.094), (-0.1033, -3.391, -2.144), (-0.374, -3.156, -2.279), (-0.4731, -2.836, -2.464), (-0.374, -2.515, -2.649), (-0.1033, -2.281, -2.784), (0.2666, -2.195, -2.834), (0.6364, -2.281, -2.784), (0.9072, -2.515, -2.649), (1.006, -2.836, -2.464), (0.9072, -3.156, -2.279), (0.6364, -3.391, -2.144), (0.2666, -3.208, -1.692), (-0.1033, -3.129, -1.752), (-0.374, -2.914, -1.917), (-0.4731, -2.621, -2.142), (-0.374, -2.327, -2.367), (-0.1033, -2.113, -2.532), (0.2666, -2.034, -2.593), (0.6364, -2.113, -2.532), (0.9072, -2.327, -2.367), (1.006, -2.621, -2.142), (0.9072, -2.914, -1.917), (0.6364, -3.129, -1.752), (0.2666, -2.889, -1.328), (-0.1033, -2.819, -1.398), (-0.374, -2.627, -1.59), (-0.4731, -2.366, -1.851), (-0.374, -2.104, -2.113), (-0.1033, -1.913, -2.304), (0.2666, -1.842, -2.374), (0.6364, -1.913, -2.304), (0.9072, -2.104, -2.113), (1.006, -2.366, -1.851), (0.9072, -2.627, -1.59), (0.6364, -2.819, -1.398), (0.2666, -2.525, -1.009), (-0.1033, -2.465, -1.088), (-0.374, -2.3, -1.303), (-0.4731, -2.075, -1.596), (-0.374, -1.849, -1.889), (-0.1033, -1.685, -2.104), (0.2666, -1.624, -2.183), (0.6364, -1.685, -2.104), (0.9072, -1.849, -1.889), (1.006, -2.075, -1.596), (0.9072, -2.3, -1.303), (0.6364, -2.465, -1.088), (0.2666, -2.123, -0.7405), (-0.1033, -2.073, -0.8263), (-0.374, -1.938, -1.061), (-0.4731, -1.753, -1.381), (-0.374, -1.568, -1.701), (-0.1033, -1.432, -1.936), (0.2666, -1.383, -2.022), (0.6364, -1.432, -1.936), (0.9072, -1.568, -1.701), (1.006, -1.753, -1.381), (0.9072, -1.938, -1.061), (0.6364, -2.073, -0.8263), (0.2666, -1.689, -0.5265), (-0.1033, -1.651, -0.618), (-0.374, -1.547, -0.8682), (-0.4731, -1.406, -1.21), (-0.374, -1.264, -1.552), (-0.1033, -1.16, -1.802), (0.2666, -1.123, -1.893), (0.6364, -1.16, -1.802), (0.9072, -1.264, -1.552), (1.006, -1.406, -1.21), (0.9072, -1.547, -0.8682), (0.6364, -1.651, -0.618), (0.2666, -1.231, -0.371), (-0.1033, -1.205, -0.4667), (-0.374, -1.135, -0.7282), (-0.4731, -1.039, -1.085), (-0.374, -0.9434, -1.443), (-0.1033, -0.8734, -1.704), (0.2666, -0.8477, -1.8), (0.6364, -0.8734, -1.704), (0.9072, -0.9434, -1.443), (1.006, -1.039, -1.085), (0.9072, -1.135, -0.7282), (0.6364, -1.205, -0.4667), (0.2666, -0.7561, -0.2766), (-0.1033, -0.7432, -0.3748), (-0.374, -0.7078, -0.6433), (-0.4731, -0.6596, -1.01), (-0.374, -0.6113, -1.377), (-0.1033, -0.5759, -1.645), (0.2666, -0.563, -1.743), (0.6364, -0.5759, -1.645), (0.9072, -0.6113, -1.377), (1.006, -0.6596, -1.01), (0.9072, -0.7078, -0.6433), (0.6364, -0.7432, -0.3748)], [], [(0, 1, 3, 2), (2, 3, 5, 4), (4, 5, 7, 6), (6, 7, 9, 8), (8, 9, 11, 10), (10, 11, 13, 12), (12, 13, 15, 14), (14, 15, 17, 16), (16, 17, 19, 18), (18, 19, 21, 20), (20, 21, 23, 22), (22, 23, 25, 24), (24, 25, 27, 26), (26, 27, 29, 28), (28, 29, 31, 30), (30, 31, 33, 32), (32, 33, 35, 34), (34, 35, 37, 36), (36, 37, 39, 38), (38, 39, 41, 40), (40, 41, 43, 42), (42, 43, 45, 44), (44, 45, 47, 46), (46, 47, 49, 48), (48, 49, 51, 50), (50, 51, 53, 52), (52, 53, 55, 54), (54, 55, 57, 56), (56, 57, 59, 58), (58, 59, 61, 60), (3, 1, 63, 61, 59, 57, 55, 53, 51, 49, 47, 45, 43, 41, 39, 37, 35, 33, 31, 29, 27, 25, 23, 21, 19, 17, 15, 13, 11, 9, 7, 5), (62, 63, 1, 0), (60, 61, 63, 62), (0, 2, 4, 6, 8, 10, 12, 14, 16, 18, 20, 22, 24, 26, 28, 30, 32, 34, 36, 38, 40, 42, 44, 46, 48, 50, 52, 54, 56, 58, 60, 62), (64, 76, 77, 65), (65, 77, 78, 66), (66, 78, 79, 67), (67, 79, 80, 68), (68, 80, 81, 69), (69, 81, 82, 70), (70, 82, 83, 71), (71, 83, 84, 72), (72, 84, 85, 73), (73, 85, 86, 74), (74, 86, 87, 75), (64, 75, 87, 76), (76, 88, 89, 77), (77, 89, 90, 78), (78, 90, 91, 79), (79, 91, 92, 80), (80, 92, 93, 81), (81, 93, 94, 82), (82, 94, 95, 83), (83, 95, 96, 84), (84, 96, 97, 85), (85, 97, 98, 86), (86, 98, 99, 87), (87, 99, 88, 76), (88, 100, 101, 89), (89, 101, 102, 90), (90, 102, 103, 91), (91, 103, 104, 92), (92, 104, 105, 93), (93, 105, 106, 94), (94, 106, 107, 95), (95, 107, 108, 96), (96, 108, 109, 97), (97, 109, 110, 98), (98, 110, 111, 99), (99, 111, 100, 88), (100, 112, 113, 101), (101, 113, 114, 102), (102, 114, 115, 103), (103, 115, 116, 104), (104, 116, 117, 105), (105, 117, 118, 106), (106, 118, 119, 107), (107, 119, 120, 108), (108, 120, 121, 109), (109, 121, 122, 110), (110, 122, 123, 111), (111, 123, 112, 100), (112, 124, 125, 113), (113, 125, 126, 114), (114, 126, 127, 115), (115, 127, 128, 116), (116, 128, 129, 117), (117, 129, 130, 118), (118, 130, 131, 119), (119, 131, 132, 120), (120, 132, 133, 121), (121, 133, 134, 122), (122, 134, 135, 123), (123, 135, 124, 112), (124, 136, 137, 125), (125, 137, 138, 126), (126, 138, 139, 127), (127, 139, 140, 128), (128, 140, 141, 129), (129, 141, 142, 130), (130, 142, 143, 131), (131, 143, 144, 132), (132, 144, 145, 133), (133, 145, 146, 134), (134, 146, 147, 135), (135, 147, 136, 124), (136, 148, 149, 137), (137, 149, 150, 138), (138, 150, 151, 139), (139, 151, 152, 140), (140, 152, 153, 141), (141, 153, 154, 142), (142, 154, 155, 143), (143, 155, 156, 144), (144, 156, 157, 145), (145, 157, 158, 146), (146, 158, 159, 147), (147, 159, 148, 136), (148, 160, 161, 149), (149, 161, 162, 150), (150, 162, 163, 151), (151, 163, 164, 152), (152, 164, 165, 153), (153, 165, 166, 154), (154, 166, 167, 155), (155, 167, 168, 156), (156, 168, 169, 157), (157, 169, 170, 158), (158, 170, 171, 159), (159, 171, 160, 148), (160, 172, 173, 161), (161, 173, 174, 162), (162, 174, 175, 163), (163, 175, 176, 164), (164, 176, 177, 165), (165, 177, 178, 166), (166, 178, 179, 167), (167, 179, 180, 168), (168, 180, 181, 169), (169, 181, 182, 170), (170, 182, 183, 171), (171, 183, 172, 160), (172, 184, 185, 173), (173, 185, 186, 174), (174, 186, 187, 175), (175, 187, 188, 176), (176, 188, 189, 177), (177, 189, 190, 178), (178, 190, 191, 179), (179, 191, 192, 180), (180, 192, 193, 181), (181, 193, 194, 182), (182, 194, 195, 183), (183, 195, 184, 172), (184, 196, 197, 185), (185, 197, 198, 186), (186, 198, 199, 187), (187, 199, 200, 188), (188, 200, 201, 189), (189, 201, 202, 190), (190, 202, 203, 191), (191, 203, 204, 192), (192, 204, 205, 193), (193, 205, 206, 194), (194, 206, 207, 195), (195, 207, 196, 184), (196, 208, 209, 197), (197, 209, 210, 198), (198, 210, 211, 199), (199, 211, 212, 200), (200, 212, 213, 201), (201, 213, 214, 202), (202, 214, 215, 203), (203, 215, 216, 204), (204, 216, 217, 205), (205, 217, 218, 206), (206, 218, 219, 207), (207, 219, 208, 196), (208, 220, 221, 209), (209, 221, 222, 210), (210, 222, 223, 211), (211, 223, 224, 212), (212, 224, 225, 213), (213, 225, 226, 214), (214, 226, 227, 215), (215, 227, 228, 216), (216, 228, 229, 217), (217, 229, 230, 218), (218, 230, 231, 219), (219, 231, 220, 208), (220, 232, 233, 221), (221, 233, 234, 222), (222, 234, 235, 223), (223, 235, 236, 224), (224, 236, 237, 225), (225, 237, 238, 226), (226, 238, 239, 227), (227, 239, 240, 228), (228, 240, 241, 229), (229, 241, 242, 230), (230, 242, 243, 231), (231, 243, 232, 220), (232, 244, 245, 233), (233, 245, 246, 234), (234, 246, 247, 235), (235, 247, 248, 236), (236, 248, 249, 237), (237, 249, 250, 238), (238, 250, 251, 239), (239, 251, 252, 240), (240, 252, 253, 241), (241, 253, 254, 242), (242, 254, 255, 243), (243, 255, 244, 232), (244, 256, 257, 245), (245, 257, 258, 246), (246, 258, 259, 247), (247, 259, 260, 248), (248, 260, 261, 249), (249, 261, 262, 250), (250, 262, 263, 251), (251, 263, 264, 252), (252, 264, 265, 253), (253, 265, 266, 254), (254, 266, 267, 255), (255, 267, 256, 244), (256, 268, 269, 257), (257, 269, 270, 258), (258, 270, 271, 259), (259, 271, 272, 260), (260, 272, 273, 261), (261, 273, 274, 262), (262, 274, 275, 263), (263, 275, 276, 264), (264, 276, 277, 265), (265, 277, 278, 266), (266, 278, 279, 267), (267, 279, 268, 256), (268, 280, 281, 269), (269, 281, 282, 270), (270, 282, 283, 271), (271, 283, 284, 272), (272, 284, 285, 273), (273, 285, 286, 274), (274, 286, 287, 275), (275, 287, 288, 276), (276, 288, 289, 277), (277, 289, 290, 278), (278, 290, 291, 279), (279, 291, 280, 268), (280, 292, 293, 281), (281, 293, 294, 282), (282, 294, 295, 283), (283, 295, 296, 284), (284, 296, 297, 285), (285, 297, 298, 286), (286, 298, 299, 287), (287, 299, 300, 288), (288, 300, 301, 289), (289, 301, 302, 290), (290, 302, 303, 291), (291, 303, 292, 280), (292, 304, 305, 293), (293, 305, 306, 294), (294, 306, 307, 295), (295, 307, 308, 296), (296, 308, 309, 297), (297, 309, 310, 298), (298, 310, 311, 299), (299, 311, 312, 300), (300, 312, 313, 301), (301, 313, 314, 302), (302, 314, 315, 303), (303, 315, 304, 292), (304, 316, 317, 305), (305, 317, 318, 306), (306, 318, 319, 307), (307, 319, 320, 308), (308, 320, 321, 309), (309, 321, 322, 310), (310, 322, 323, 311), (311, 323, 324, 312), (312, 324, 325, 313), (313, 325, 326, 314), (314, 326, 327, 315), (315, 327, 316, 304), (316, 328, 329, 317), (317, 329, 330, 318), (318, 330, 331, 319), (319, 331, 332, 320), (320, 332, 333, 321), (321, 333, 334, 322), (322, 334, 335, 323), (323, 335, 336, 324), (324, 336, 337, 325), (325, 337, 338, 326), (326, 338, 339, 327), (327, 339, 328, 316), (328, 340, 341, 329), (329, 341, 342, 330), (330, 342, 343, 331), (331, 343, 344, 332), (332, 344, 345, 333), (333, 345, 346, 334), (334, 346, 347, 335), (335, 347, 348, 336), (336, 348, 349, 337), (337, 349, 350, 338), (338, 350, 351, 339), (339, 351, 340, 328), (340, 352, 353, 341), (341, 353, 354, 342), (342, 354, 355, 343), (343, 355, 356, 344), (344, 356, 357, 345), (345, 357, 358, 346), (346, 358, 359, 347), (347, 359, 360, 348), (348, 360, 361, 349), (349, 361, 362, 350), (350, 362, 363, 351), (351, 363, 352, 340), (352, 364, 365, 353), (353, 365, 366, 354), (354, 366, 367, 355), (355, 367, 368, 356), (356, 368, 369, 357), (357, 369, 370, 358), (358, 370, 371, 359), (359, 371, 372, 360), (360, 372, 373, 361), (361, 373, 374, 362), (362, 374, 375, 363), (363, 375, 364, 352), (364, 376, 377, 365), (365, 377, 378, 366), (366, 378, 379, 367), (367, 379, 380, 368), (368, 380, 381, 369), (369, 381, 382, 370), (370, 382, 383, 371), (371, 383, 384, 372), (372, 384, 385, 373), (373, 385, 386, 374), (374, 386, 387, 375), (375, 387, 376, 364), (376, 388, 389, 377), (377, 389, 390, 378), (378, 390, 391, 379), (379, 391, 392, 380), (380, 392, 393, 381), (381, 393, 394, 382), (382, 394, 395, 383), (383, 395, 396, 384), (384, 396, 397, 385), (385, 397, 398, 386), (386, 398, 399, 387), (387, 399, 388, 376), (388, 400, 401, 389), (389, 401, 402, 390), (390, 402, 403, 391), (391, 403, 404, 392), (392, 404, 405, 393), (393, 405, 406, 394), (394, 406, 407, 395), (395, 407, 408, 396), (396, 408, 409, 397), (397, 409, 410, 398), (398, 410, 411, 399), (399, 411, 400, 388), (400, 412, 413, 401), (401, 413, 414, 402), (402, 414, 415, 403), (403, 415, 416, 404), (404, 416, 417, 405), (405, 417, 418, 406), (406, 418, 419, 407), (407, 419, 420, 408), (408, 420, 421, 409), (409, 421, 422, 410), (410, 422, 423, 411), (411, 423, 412, 400), (412, 424, 425, 413), (413, 425, 426, 414), (414, 426, 427, 415), (415, 427, 428, 416), (416, 428, 429, 417), (417, 429, 430, 418), (418, 430, 431, 419), (419, 431, 432, 420), (420, 432, 433, 421), (421, 433, 434, 422), (422, 434, 435, 423), (423, 435, 424, 412), (424, 436, 437, 425), (425, 437, 438, 426), (426, 438, 439, 427), (427, 439, 440, 428), (428, 440, 441, 429), (429, 441, 442, 430), (430, 442, 443, 431), (431, 443, 444, 432), (432, 444, 445, 433), (433, 445, 446, 434), (434, 446, 447, 435), (435, 447, 436, 424), (436, 448, 449, 437), (437, 449, 450, 438), (438, 450, 451, 439), (439, 451, 452, 440), (440, 452, 453, 441), (441, 453, 454, 442), (442, 454, 455, 443), (443, 455, 456, 444), (444, 456, 457, 445), (445, 457, 458, 446), (446, 458, 459, 447), (447, 459, 448, 436), (448, 460, 461, 449), (449, 461, 462, 450), (450, 462, 463, 451), (451, 463, 464, 452), (452, 464, 465, 453), (453, 465, 466, 454), (454, 466, 467, 455), (455, 467, 468, 456), (456, 468, 469, 457), (457, 469, 470, 458), (458, 470, 471, 459), (459, 471, 460, 448), (460, 472, 473, 461), (461, 473, 474, 462), (462, 474, 475, 463), (463, 475, 476, 464), (464, 476, 477, 465), (465, 477, 478, 466), (466, 478, 479, 467), (467, 479, 480, 468), (468, 480, 481, 469), (469, 481, 482, 470), (470, 482, 483, 471), (471, 483, 472, 460), (472, 484, 485, 473), (473, 485, 486, 474), (474, 486, 487, 475), (475, 487, 488, 476), (476, 488, 489, 477), (477, 489, 490, 478), (478, 490, 491, 479), (479, 491, 492, 480), (480, 492, 493, 481), (481, 493, 494, 482), (482, 494, 495, 483), (483, 495, 484, 472), (484, 496, 497, 485), (485, 497, 498, 486), (486, 498, 499, 487), (487, 499, 500, 488), (488, 500, 501, 489), (489, 501, 502, 490), (490, 502, 503, 491), (491, 503, 504, 492), (492, 504, 505, 493), (493, 505, 506, 494), (494, 506, 507, 495), (495, 507, 496, 484), (496, 508, 509, 497), (497, 509, 510, 498), (498, 510, 511, 499), (499, 511, 512, 500), (500, 512, 513, 501), (501, 513, 514, 502), (502, 514, 515, 503), (503, 515, 516, 504), (504, 516, 517, 505), (505, 517, 518, 506), (506, 518, 519, 507), (507, 519, 508, 496), (508, 520, 521, 509), (509, 521, 522, 510), (510, 522, 523, 511), (511, 523, 524, 512), (512, 524, 525, 513), (513, 525, 526, 514), (514, 526, 527, 515), (515, 527, 528, 516), (516, 528, 529, 517), (517, 529, 530, 518), (518, 530, 531, 519), (519, 531, 520, 508), (520, 532, 533, 521), (521, 533, 534, 522), (522, 534, 535, 523), (523, 535, 536, 524), (524, 536, 537, 525), (525, 537, 538, 526), (526, 538, 539, 527), (527, 539, 540, 528), (528, 540, 541, 529), (529, 541, 542, 530), (530, 542, 543, 531), (531, 543, 532, 520), (532, 544, 545, 533), (533, 545, 546, 534), (534, 546, 547, 535), (535, 547, 548, 536), (536, 548, 549, 537), (537, 549, 550, 538), (538, 550, 551, 539), (539, 551, 552, 540), (540, 552, 553, 541), (541, 553, 554, 542), (542, 554, 555, 543), (543, 555, 544, 532), (544, 556, 557, 545), (545, 557, 558, 546), (546, 558, 559, 547), (547, 559, 560, 548), (548, 560, 561, 549), (549, 561, 562, 550), (550, 562, 563, 551), (551, 563, 564, 552), (552, 564, 565, 553), (553, 565, 566, 554), (554, 566, 567, 555), (555, 567, 556, 544), (556, 568, 569, 557), (557, 569, 570, 558), (558, 570, 571, 559), (559, 571, 572, 560), (560, 572, 573, 561), (561, 573, 574, 562), (562, 574, 575, 563), (563, 575, 576, 564), (564, 576, 577, 565), (565, 577, 578, 566), (566, 578, 579, 567), (567, 579, 568, 556), (568, 580, 581, 569), (569, 581, 582, 570), (570, 582, 583, 571), (571, 583, 584, 572), (572, 584, 585, 573), (573, 585, 586, 574), (574, 586, 587, 575), (575, 587, 588, 576), (576, 588, 589, 577), (577, 589, 590, 578), (578, 590, 591, 579), (579, 591, 580, 568), (580, 592, 593, 581), (581, 593, 594, 582), (582, 594, 595, 583), (583, 595, 596, 584), (584, 596, 597, 585), (585, 597, 598, 586), (586, 598, 599, 587), (587, 599, 600, 588), (588, 600, 601, 589), (589, 601, 602, 590), (590, 602, 603, 591), (591, 603, 592, 580), (592, 604, 605, 593), (593, 605, 606, 594), (594, 606, 607, 595), (595, 607, 608, 596), (596, 608, 609, 597), (597, 609, 610, 598), (598, 610, 611, 599), (599, 611, 612, 600), (600, 612, 613, 601), (601, 613, 614, 602), (602, 614, 615, 603), (603, 615, 604, 592), (604, 616, 617, 605), (605, 617, 618, 606), (606, 618, 619, 607), (607, 619, 620, 608), (608, 620, 621, 609), (609, 621, 622, 610), (610, 622, 623, 611), (611, 623, 624, 612), (612, 624, 625, 613), (613, 625, 626, 614), (614, 626, 627, 615), (615, 627, 616, 604), (616, 628, 629, 617), (617, 629, 630, 618), (618, 630, 631, 619), (619, 631, 632, 620), (620, 632, 633, 621), (621, 633, 634, 622), (622, 634, 635, 623), (623, 635, 636, 624), (624, 636, 637, 625), (625, 637, 638, 626), (626, 638, 639, 627), (627, 639, 628, 616), (628, 64, 65, 629), (629, 65, 66, 630), (630, 66, 67, 631), (631, 67, 68, 632), (632, 68, 69, 633), (633, 69, 70, 634), (634, 70, 71, 635), (635, 71, 72, 636), (636, 72, 73, 637), (637, 73, 74, 638), (638, 74, 75, 639), (639, 75, 64, 628)])
me_cylinder_002.polygons.foreach_set('material_index', [0, 0, 0, 0, 0, 0, 0, 0, 0, 0, 0, 0, 0, 0, 0, 0, 0, 0, 0, 0, 0, 0, 0, 0, 0, 0, 0, 0, 0, 0, 0, 0, 0, 0, 1, 1, 1, 1, 1, 1, 1, 1, 1, 1, 1, 1, 1, 1, 1, 1, 1, 1, 1, 1, 1, 1, 1, 1, 1, 1, 1, 1, 1, 1, 1, 1, 1, 1, 1, 1, 1, 1, 1, 1, 1, 1, 1, 1, 1, 1, 1, 1, 1, 1, 1, 1, 1, 1, 1, 1, 1, 1, 1, 1, 1, 1, 1, 1, 1, 1, 1, 1, 1, 1, 1, 1, 1, 1, 1, 1, 1, 1, 1, 1, 1, 1, 1, 1, 1, 1, 1, 1, 1, 1, 1, 1, 1, 1, 1, 1, 1, 1, 1, 1, 1, 1, 1, 1, 1, 1, 1, 1, 1, 1, 1, 1, 1, 1, 1, 1, 1, 1, 1, 1, 1, 1, 1, 1, 1, 1, 1, 1, 1, 1, 1, 1, 1, 1, 1, 1, 1, 1, 1, 1, 1, 1, 1, 1, 1, 1, 1, 1, 1, 1, 1, 1, 1, 1, 1, 1, 1, 1, 1, 1, 1, 1, 1, 1, 1, 1, 1, 1, 1, 1, 1, 1, 1, 1, 1, 1, 1, 1, 1, 1, 1, 1, 1, 1, 1, 1, 1, 1, 1, 1, 1, 1, 1, 1, 1, 1, 1, 1, 1, 1, 1, 1, 1, 1, 1, 1, 1, 1, 1, 1, 1, 1, 1, 1, 1, 1, 1, 1, 1, 1, 1, 1, 1, 1, 1, 1, 1, 1, 1, 1, 1, 1, 1, 1, 1, 1, 1, 1, 1, 1, 1, 1, 1, 1, 1, 1, 1, 1, 1, 1, 1, 1, 1, 1, 1, 1, 1, 1, 1, 1, 1, 1, 1, 1, 1, 1, 1, 1, 1, 1, 1, 1, 1, 1, 1, 1, 1, 1, 1, 1, 1, 1, 1, 1, 1, 1, 1, 1, 1, 1, 1, 1, 1, 1, 1, 1, 1, 1, 1, 1, 1, 1, 1, 1, 1, 1, 1, 1, 1, 1, 1, 1, 1, 1, 1, 1, 1, 1, 1, 1, 1, 1, 1, 1, 1, 1, 1, 1, 1, 1, 1, 1, 1, 1, 1, 1, 1, 1, 1, 1, 1, 1, 1, 1, 1, 1, 1, 1, 1, 1, 1, 1, 1, 1, 1, 1, 1, 1, 1, 1, 1, 1, 1, 1, 1, 1, 1, 1, 1, 1, 1, 1, 1, 1, 1, 1, 1, 1, 1, 1, 1, 1, 1, 1, 1, 1, 1, 1, 1, 1, 1, 1, 1, 1, 1, 1, 1, 1, 1, 1, 1, 1, 1, 1, 1, 1, 1, 1, 1, 1, 1, 1, 1, 1, 1, 1, 1, 1, 1, 1, 1, 1, 1, 1, 1, 1, 1, 1, 1, 1, 1, 1, 1, 1, 1, 1, 1, 1, 1, 1, 1, 1, 1, 1, 1, 1, 1, 1, 1, 1, 1, 1, 1, 1, 1, 1, 1, 1, 1, 1, 1, 1, 1, 1, 1, 1, 1, 1, 1, 1, 1, 1, 1, 1, 1, 1, 1, 1, 1, 1, 1, 1, 1, 1, 1, 1, 1, 1, 1, 1, 1, 1, 1, 1, 1, 1, 1, 1, 1, 1, 1, 1, 1, 1, 1, 1, 1, 1, 1, 1, 1, 1, 1, 1, 1, 1, 1, 1, 1, 1, 1, 1, 1, 1, 1, 1, 1, 1, 1, 1, 1, 1, 1, 1, 1, 1, 1, 1, 1, 1, 1, 1, 1, 1, 1, 1, 1, 1, 1, 1, 1, 1, 1, 1, 1, 1, 1, 1, 1, 1, 1, 1, 1, 1, 1, 1, 1, 1, 1, 1, 1, 1, 1, 1, 1, 1])
me_cylinder_002.materials.append(mat_material_005)
me_cylinder_002.materials.append(mat_material_006)
me_cylinder_002.use_remesh_preserve_volume = False
me_cylinder_002.use_remesh_preserve_attributes = False
me_cylinder_002.use_mirror_vertex_groups = False
me_cylinder_002.update()
me_cylinder_001 = bpy.data.meshes.new('Cylinder.001')
me_cylinder_001.from_pydata([(-0.2822, 0.3013, 6.381), (-0.5758, 0.3013, 6.302), (-0.7907, 0.3013, 6.087), (-0.8694, 0.3013, 5.793), (-0.7907, 0.3013, 5.5), (-0.5758, 0.3013, 5.285), (-0.2822, 0.3013, 5.206), (0.01135, 0.3013, 5.285), (0.2263, 0.3013, 5.5), (0.3049, 0.3013, 5.793), (0.2263, 0.3013, 6.087), (0.01135, 0.3013, 6.302), (-0.2822, 0.6845, 6.355), (-0.5758, 0.6743, 6.278), (-0.7907, 0.6462, 6.064), (-0.8694, 0.6079, 5.773), (-0.7907, 0.5696, 5.482), (-0.5758, 0.5415, 5.269), (-0.2822, 0.5312, 5.191), (0.01135, 0.5415, 5.269), (0.2263, 0.5696, 5.482), (0.3049, 0.6079, 5.773), (0.2263, 0.6462, 6.064), (0.01135, 0.6743, 6.278), (-0.2822, 1.061, 6.281), (-0.5758, 1.041, 6.205), (-0.7907, 0.9852, 5.997), (-0.8694, 0.9092, 5.713), (-0.7907, 0.8332, 5.43), (-0.5758, 0.7776, 5.222), (-0.2822, 0.7572, 5.146), (0.01135, 0.7776, 5.222), (0.2263, 0.8332, 5.43), (0.3049, 0.9092, 5.713), (0.2263, 0.9852, 5.997), (0.01135, 1.041, 6.205), (-0.2822, 1.425, 6.157), (-0.5758, 1.395, 6.084), (-0.7907, 1.312, 5.886), (-0.8694, 1.2, 5.615), (-0.7907, 1.088, 5.343), (-0.5758, 1.006, 5.145), (-0.2822, 0.9754, 5.072), (0.01135, 1.006, 5.145), (0.2263, 1.088, 5.343), (0.3049, 1.2, 5.615), (0.2263, 1.312, 5.886), (0.01135, 1.395, 6.084), (-0.2822, 1.769, 5.987), (-0.5758, 1.73, 5.919), (-0.7907, 1.622, 5.733), (-0.8694, 1.476, 5.479), (-0.7907, 1.329, 5.225), (-0.5758, 1.221, 5.038), (-0.2822, 1.182, 4.97), (0.01135, 1.221, 5.038), (0.2263, 1.329, 5.225), (0.3049, 1.476, 5.479), (0.2263, 1.622, 5.733), (0.01135, 1.73, 5.919), (-0.2822, 2.088, 5.774), (-0.5758, 2.041, 5.712), (-0.7907, 1.91, 5.541), (-0.8694, 1.731, 5.308), (-0.7907, 1.552, 5.075), (-0.5758, 1.422, 4.905), (-0.2822, 1.374, 4.842), (0.01135, 1.422, 4.905), (0.2263, 1.552, 5.075), (0.3049, 1.731, 5.308), (0.2263, 1.91, 5.541), (0.01135, 2.041, 5.712), (-0.2822, 2.377, 5.521), (-0.5758, 2.322, 5.465), (-0.7907, 2.17, 5.313), (-0.8694, 1.962, 5.106), (-0.7907, 1.754, 4.898), (-0.5758, 1.602, 4.746), (-0.2822, 1.547, 4.69), (0.01135, 1.602, 4.746), (0.2263, 1.754, 4.898), (0.3049, 1.962, 5.106), (0.2263, 2.17, 5.313), (0.01135, 2.322, 5.465), (-0.2822, 2.63, 5.232), (-0.5758, 2.568, 5.184), (-0.7907, 2.398, 5.053), (-0.8694, 2.165, 4.875), (-0.7907, 1.932, 4.696), (-0.5758, 1.761, 4.565), (-0.2822, 1.699, 4.517), (0.01135, 1.761, 4.565), (0.2263, 1.932, 4.696), (0.3049, 2.165, 4.875), (0.2263, 2.398, 5.053), (0.01135, 2.568, 5.184), (-0.2822, 2.844, 4.913), (-0.5758, 2.776, 4.873), (-0.7907, 2.59, 4.766), (-0.8694, 2.335, 4.619), (-0.7907, 2.081, 4.472), (-0.5758, 1.895, 4.365), (-0.2822, 1.827, 4.326), (0.01135, 1.895, 4.365), (0.2263, 2.081, 4.472), (0.3049, 2.335, 4.619), (0.2263, 2.59, 4.766), (0.01135, 2.776, 4.873), (-0.2822, 3.014, 4.568), (-0.5758, 2.941, 4.538), (-0.7907, 2.742, 4.456), (-0.8694, 2.471, 4.344), (-0.7907, 2.2, 4.231), (-0.5758, 2.001, 4.149), (-0.2822, 1.929, 4.119), (0.01135, 2.001, 4.149), (0.2263, 2.2, 4.231), (0.3049, 2.471, 4.344), (0.2263, 2.742, 4.456), (0.01135, 2.941, 4.538), (-0.2822, 3.137, 4.205), (-0.5758, 3.061, 4.184), (-0.7907, 2.853, 4.129), (-0.8694, 2.57, 4.053), (-0.7907, 2.286, 3.977), (-0.5758, 2.079, 3.921), (-0.2822, 2.003, 3.901), (0.01135, 2.079, 3.921), (0.2263, 2.286, 3.977), (0.3049, 2.57, 4.053), (0.2263, 2.853, 4.129), (0.01135, 3.061, 4.184), (-0.2822, 3.212, 3.828), (-0.5758, 3.134, 3.818), (-0.7907, 2.921, 3.79), (-0.8694, 2.63, 3.751), (-0.7907, 2.339, 3.713), (-0.5758, 2.126, 3.685), (-0.2822, 2.048, 3.675), (0.01135, 2.126, 3.685), (0.2263, 2.339, 3.713), (0.3049, 2.63, 3.751), (0.2263, 2.921, 3.79), (0.01135, 3.134, 3.818), (-0.2822, 3.237, 3.445), (-0.5758, 3.158, 3.445), (-0.7907, 2.944, 3.445), (-0.8694, 2.65, 3.445), (-0.7907, 2.356, 3.445), (-0.5758, 2.141, 3.445), (-0.2822, 2.063, 3.445), (0.01135, 2.141, 3.445), (0.2263, 2.356, 3.445), (0.3049, 2.65, 3.445), (0.2263, 2.944, 3.445), (0.01135, 3.158, 3.445), (-0.2822, 3.212, 3.062), (-0.5758, 3.134, 3.072), (-0.7907, 2.921, 3.1), (-0.8694, 2.63, 3.138), (-0.7907, 2.339, 3.177), (-0.5758, 2.126, 3.205), (-0.2822, 2.048, 3.215), (0.01135, 2.126, 3.205), (0.2263, 2.339, 3.177), (0.3049, 2.63, 3.138), (0.2263, 2.921, 3.1), (0.01135, 3.134, 3.072), (-0.2822, 3.137, 2.685), (-0.5758, 3.061, 2.705), (-0.7907, 2.853, 2.761), (-0.8694, 2.57, 2.837), (-0.7907, 2.286, 2.913), (-0.5758, 2.079, 2.969), (-0.2822, 2.003, 2.989), (0.01135, 2.079, 2.969), (0.2263, 2.286, 2.913), (0.3049, 2.57, 2.837), (0.2263, 2.853, 2.761), (0.01135, 3.061, 2.705), (-0.2822, 3.014, 2.321), (-0.5758, 2.941, 2.352), (-0.7907, 2.742, 2.434), (-0.8694, 2.471, 2.546), (-0.7907, 2.2, 2.658), (-0.5758, 2.001, 2.741), (-0.2822, 1.929, 2.771), (0.01135, 2.001, 2.741), (0.2263, 2.2, 2.658), (0.3049, 2.471, 2.546), (0.2263, 2.742, 2.434), (0.01135, 2.941, 2.352), (-0.2822, 2.844, 1.977), (-0.5758, 2.776, 2.016), (-0.7907, 2.59, 2.124), (-0.8694, 2.335, 2.271), (-0.7907, 2.081, 2.417), (-0.5758, 1.895, 2.525), (-0.2822, 1.827, 2.564), (0.01135, 1.895, 2.525), (0.2263, 2.081, 2.417), (0.3049, 2.335, 2.271), (0.2263, 2.59, 2.124), (0.01135, 2.776, 2.016), (-0.2822, 2.63, 1.658), (-0.5758, 2.568, 1.706), (-0.7907, 2.398, 1.836), (-0.8694, 2.165, 2.015), (-0.7907, 1.932, 2.194), (-0.5758, 1.761, 2.325), (-0.2822, 1.699, 2.373), (0.01135, 1.761, 2.325), (0.2263, 1.932, 2.194), (0.3049, 2.165, 2.015), (0.2263, 2.398, 1.836), (0.01135, 2.568, 1.706), (-0.2822, 2.377, 1.369), (-0.5758, 2.322, 1.425), (-0.7907, 2.17, 1.577), (-0.8694, 1.962, 1.784), (-0.7907, 1.754, 1.992), (-0.5758, 1.602, 2.144), (-0.2822, 1.547, 2.199), (0.01135, 1.602, 2.144), (0.2263, 1.754, 1.992), (0.3049, 1.962, 1.784), (0.2263, 2.17, 1.577), (0.01135, 2.322, 1.425), (-0.2822, 2.089, 1.116), (-0.5758, 2.041, 1.178), (-0.7907, 1.91, 1.349), (-0.8694, 1.731, 1.582), (-0.7907, 1.552, 1.815), (-0.5758, 1.422, 1.985), (-0.2822, 1.374, 2.047), (0.01135, 1.422, 1.985), (0.2263, 1.552, 1.815), (0.3049, 1.731, 1.582), (0.2263, 1.91, 1.349), (0.01135, 2.041, 1.178), (-0.2822, 1.769, 0.9024), (-0.5758, 1.73, 0.9706), (-0.7907, 1.622, 1.157), (-0.8694, 1.476, 1.411), (-0.7907, 1.329, 1.665), (-0.5758, 1.221, 1.851), (-0.2822, 1.182, 1.919), (0.01135, 1.221, 1.851), (0.2263, 1.329, 1.665), (0.3049, 1.476, 1.411), (0.2263, 1.622, 1.157), (0.01135, 1.73, 0.9706), (-0.2822, 1.425, 0.7326), (-0.5758, 1.395, 0.8053), (-0.7907, 1.312, 1.004), (-0.8694, 1.2, 1.275), (-0.7907, 1.088, 1.546), (-0.5758, 1.006, 1.745), (-0.2822, 0.9754, 1.818), (0.01135, 1.006, 1.745), (0.2263, 1.088, 1.546), (0.3049, 1.2, 1.275), (0.2263, 1.312, 1.004), (0.01135, 1.395, 0.8053), (-0.2822, 1.061, 0.6092), (-0.5758, 1.041, 0.6851), (-0.7907, 0.9852, 0.8927), (-0.8694, 0.9092, 1.176), (-0.7907, 0.8332, 1.46), (-0.5758, 0.7776, 1.667), (-0.2822, 0.7572, 1.743), (0.01135, 0.7776, 1.667), (0.2263, 0.8332, 1.46), (0.3049, 0.9092, 1.176), (0.2263, 0.9852, 0.8927), (0.01135, 1.041, 0.6851), (-0.2822, 0.6845, 0.5342), (-0.5758, 0.6743, 0.6122), (-0.7907, 0.6462, 0.8253), (-0.8694, 0.6079, 1.116), (-0.7907, 0.5696, 1.407), (-0.5758, 0.5415, 1.62), (-0.2822, 0.5312, 1.698), (0.01135, 0.5415, 1.62), (0.2263, 0.5696, 1.407), (0.3049, 0.6079, 1.116), (0.2263, 0.6462, 0.8253), (0.01135, 0.6743, 0.6122), (-0.2822, 0.3013, 0.5091), (-0.5758, 0.3013, 0.5878), (-0.7907, 0.3013, 0.8027), (-0.8694, 0.3013, 1.096), (-0.7907, 0.3013, 1.39), (-0.5758, 0.3013, 1.605), (-0.2822, 0.3013, 1.683), (0.01135, 0.3013, 1.605), (0.2263, 0.3013, 1.39), (0.3049, 0.3013, 1.096), (0.2263, 0.3013, 0.8027), (0.01135, 0.3013, 0.5878), (-0.2822, -0.08186, 0.5342), (-0.5758, -0.07159, 0.6122), (-0.7907, -0.04354, 0.8253), (-0.8694, -0.005223, 1.116), (-0.7907, 0.0331, 1.407), (-0.5758, 0.06115, 1.62), (-0.2822, 0.07142, 1.698), (0.01135, 0.06115, 1.62), (0.2263, 0.0331, 1.407), (0.3049, -0.005223, 1.116), (0.2263, -0.04354, 0.8253), (0.01135, -0.07159, 0.6122), (-0.2822, -0.4585, 0.6092), (-0.5758, -0.4381, 0.6851), (-0.7907, -0.3825, 0.8927), (-0.8694, -0.3065, 1.176), (-0.7907, -0.2305, 1.46), (-0.5758, -0.1749, 1.667), (-0.2822, -0.1546, 1.743), (0.01135, -0.1749, 1.667), (0.2263, -0.2305, 1.46), (0.3049, -0.3065, 1.176), (0.2263, -0.3825, 0.8927), (0.01135, -0.4381, 0.6851), (-0.2822, -0.8221, 0.7326), (-0.5758, -0.792, 0.8053), (-0.7907, -0.7098, 1.004), (-0.8694, -0.5974, 1.275), (-0.7907, -0.4851, 1.546), (-0.5758, -0.4028, 1.745), (-0.2822, -0.3727, 1.818), (0.01135, -0.4028, 1.745), (0.2263, -0.4851, 1.546), (0.3049, -0.5974, 1.275), (0.2263, -0.7098, 1.004), (0.01135, -0.792, 0.8053), (-0.2822, -1.167, 0.9024), (-0.5758, -1.127, 0.9706), (-0.7907, -1.02, 1.157), (-0.8694, -0.873, 1.411), (-0.7907, -0.7262, 1.665), (-0.5758, -0.6187, 1.851), (-0.2822, -0.5794, 1.919), (0.01135, -0.6187, 1.851), (0.2263, -0.7262, 1.665), (0.3049, -0.873, 1.411), (0.2263, -1.02, 1.157), (0.01135, -1.127, 0.9706), (-0.2822, -1.486, 1.116), (-0.5758, -1.438, 1.178), (-0.7907, -1.307, 1.349), (-0.8694, -1.128, 1.582), (-0.7907, -0.9497, 1.815), (-0.5758, -0.8189, 1.985), (-0.2822, -0.771, 2.047), (0.01135, -0.8189, 1.985), (0.2263, -0.9497, 1.815), (0.3049, -1.128, 1.582), (0.2263, -1.307, 1.349), (0.01135, -1.438, 1.178), (-0.2822, -1.775, 1.369), (-0.5758, -1.719, 1.425), (-0.7907, -1.567, 1.577), (-0.8694, -1.359, 1.784), (-0.7907, -1.152, 1.992), (-0.5758, -0.9998, 2.144), (-0.2822, -0.9442, 2.199), (0.01135, -0.9998, 2.144), (0.2263, -1.152, 1.992), (0.3049, -1.359, 1.784), (0.2263, -1.567, 1.577), (0.01135, -1.719, 1.425), (-0.2822, -2.028, 1.658), (-0.5758, -1.965, 1.706), (-0.7907, -1.795, 1.836), (-0.8694, -1.562, 2.015), (-0.7907, -1.329, 2.194), (-0.5758, -1.159, 2.325), (-0.2822, -1.096, 2.373), (0.01135, -1.159, 2.325), (0.2263, -1.329, 2.194), (0.3049, -1.562, 2.015), (0.2263, -1.795, 1.836), (0.01135, -1.965, 1.706), (-0.2822, -2.241, 1.977), (-0.5758, -2.173, 2.016), (-0.7907, -1.987, 2.124), (-0.8694, -1.733, 2.271), (-0.7907, -1.478, 2.417), (-0.5758, -1.292, 2.525), (-0.2822, -1.224, 2.564), (0.01135, -1.292, 2.525), (0.2263, -1.478, 2.417), (0.3049, -1.733, 2.271), (0.2263, -1.987, 2.124), (0.01135, -2.173, 2.016), (-0.2822, -2.411, 2.321), (-0.5758, -2.338, 2.352), (-0.7907, -2.14, 2.434), (-0.8694, -1.868, 2.546), (-0.7907, -1.597, 2.658), (-0.5758, -1.399, 2.741), (-0.2822, -1.326, 2.771), (0.01135, -1.399, 2.741), (0.2263, -1.597, 2.658), (0.3049, -1.868, 2.546), (0.2263, -2.14, 2.434), (0.01135, -2.338, 2.352), (-0.2822, -2.534, 2.685), (-0.5758, -2.458, 2.705), (-0.7907, -2.251, 2.761), (-0.8694, -1.967, 2.837), (-0.7907, -1.684, 2.913), (-0.5758, -1.476, 2.969), (-0.2822, -1.4, 2.989), (0.01135, -1.476, 2.969), (0.2263, -1.684, 2.913), (0.3049, -1.967, 2.837), (0.2263, -2.251, 2.761), (0.01135, -2.458, 2.705), (-0.2822, -2.609, 3.062), (-0.5758, -2.531, 3.072), (-0.7907, -2.318, 3.1), (-0.8694, -2.027, 3.138), (-0.7907, -1.736, 3.177), (-0.5758, -1.523, 3.205), (-0.2822, -1.445, 3.215), (0.01135, -1.523, 3.205), (0.2263, -1.736, 3.177), (0.3049, -2.027, 3.138), (0.2263, -2.318, 3.1), (0.01135, -2.531, 3.072), (-0.2822, -2.634, 3.445), (-0.5758, -2.556, 3.445), (-0.7907, -2.341, 3.445), (-0.8694, -2.047, 3.445), (-0.7907, -1.754, 3.445), (-0.5758, -1.539, 3.445), (-0.2822, -1.46, 3.445), (0.01135, -1.539, 3.445), (0.2263, -1.754, 3.445), (0.3049, -2.047, 3.445), (0.2263, -2.341, 3.445), (0.01135, -2.556, 3.445), (-0.2822, -2.609, 3.828), (-0.5758, -2.531, 3.818), (-0.7907, -2.318, 3.79), (-0.8694, -2.027, 3.751), (-0.7907, -1.736, 3.713), (-0.5758, -1.523, 3.685), (-0.2822, -1.445, 3.675), (0.01135, -1.523, 3.685), (0.2263, -1.736, 3.713), (0.3049, -2.027, 3.751), (0.2263, -2.318, 3.79), (0.01135, -2.531, 3.818), (-0.2822, -2.534, 4.205), (-0.5758, -2.458, 4.184), (-0.7907, -2.251, 4.129), (-0.8694, -1.967, 4.053), (-0.7907, -1.684, 3.977), (-0.5758, -1.476, 3.921), (-0.2822, -1.4, 3.901), (0.01135, -1.476, 3.921), (0.2263, -1.684, 3.977), (0.3049, -1.967, 4.053), (0.2263, -2.251, 4.129), (0.01135, -2.458, 4.184), (-0.2822, -2.411, 4.568), (-0.5758, -2.338, 4.538), (-0.7907, -2.14, 4.456), (-0.8694, -1.868, 4.344), (-0.7907, -1.597, 4.231), (-0.5758, -1.399, 4.149), (-0.2822, -1.326, 4.119), (0.01135, -1.399, 4.149), (0.2263, -1.597, 4.231), (0.3049, -1.868, 4.344), (0.2263, -2.14, 4.456), (0.01135, -2.338, 4.538), (-0.2822, -2.241, 4.913), (-0.5758, -2.173, 4.873), (-0.7907, -1.987, 4.766), (-0.8694, -1.733, 4.619), (-0.7907, -1.478, 4.472), (-0.5758, -1.292, 4.365), (-0.2822, -1.224, 4.326), (0.01135, -1.292, 4.365), (0.2263, -1.478, 4.472), (0.3049, -1.733, 4.619), (0.2263, -1.987, 4.766), (0.01135, -2.173, 4.873), (-0.2822, -2.028, 5.232), (-0.5758, -1.965, 5.184), (-0.7907, -1.795, 5.053), (-0.8694, -1.562, 4.875), (-0.7907, -1.329, 4.696), (-0.5758, -1.159, 4.565), (-0.2822, -1.096, 4.517), (0.01135, -1.159, 4.565), (0.2263, -1.329, 4.696), (0.3049, -1.562, 4.875), (0.2263, -1.795, 5.053), (0.01135, -1.965, 5.184), (-0.2822, -1.775, 5.521), (-0.5758, -1.719, 5.465), (-0.7907, -1.567, 5.313), (-0.8694, -1.359, 5.106), (-0.7907, -1.152, 4.898), (-0.5758, -0.9998, 4.746), (-0.2822, -0.9442, 4.69), (0.01135, -0.9998, 4.746), (0.2263, -1.152, 4.898), (0.3049, -1.359, 5.106), (0.2263, -1.567, 5.313), (0.01135, -1.719, 5.465), (-0.2822, -1.486, 5.774), (-0.5758, -1.438, 5.712), (-0.7907, -1.307, 5.541), (-0.8694, -1.128, 5.308), (-0.7907, -0.9497, 5.075), (-0.5758, -0.8189, 4.905), (-0.2822, -0.771, 4.842), (0.01135, -0.8189, 4.905), (0.2263, -0.9497, 5.075), (0.3049, -1.128, 5.308), (0.2263, -1.307, 5.541), (0.01135, -1.438, 5.712), (-0.2822, -1.167, 5.987), (-0.5758, -1.127, 5.919), (-0.7907, -1.02, 5.733), (-0.8694, -0.873, 5.479), (-0.7907, -0.7262, 5.225), (-0.5758, -0.6187, 5.038), (-0.2822, -0.5794, 4.97), (0.01135, -0.6187, 5.038), (0.2263, -0.7262, 5.225), (0.3049, -0.873, 5.479), (0.2263, -1.02, 5.733), (0.01135, -1.127, 5.919), (-0.2822, -0.8221, 6.157), (-0.5758, -0.792, 6.084), (-0.7907, -0.7098, 5.886), (-0.8694, -0.5974, 5.615), (-0.7907, -0.4851, 5.343), (-0.5758, -0.4029, 5.145), (-0.2822, -0.3727, 5.072), (0.01135, -0.4029, 5.145), (0.2263, -0.4851, 5.343), (0.3049, -0.5974, 5.615), (0.2263, -0.7098, 5.886), (0.01135, -0.792, 6.084), (-0.2822, -0.4585, 6.281), (-0.5758, -0.4381, 6.205), (-0.7907, -0.3825, 5.997), (-0.8694, -0.3065, 5.713), (-0.7907, -0.2305, 5.43), (-0.5758, -0.1749, 5.222), (-0.2822, -0.1546, 5.146), (0.01135, -0.1749, 5.222), (0.2263, -0.2305, 5.43), (0.3049, -0.3065, 5.713), (0.2263, -0.3825, 5.997), (0.01135, -0.4381, 6.205), (-0.2822, -0.08186, 6.355), (-0.5758, -0.07159, 6.278), (-0.7907, -0.04354, 6.064), (-0.8694, -0.005223, 5.773), (-0.7907, 0.0331, 5.482), (-0.5758, 0.06115, 5.269), (-0.2822, 0.07142, 5.191), (0.01135, 0.06115, 5.269), (0.2263, 0.0331, 5.482), (0.3049, -0.005223, 5.773), (0.2263, -0.04354, 6.064), (0.01135, -0.07159, 6.278)], [], [(0, 12, 13, 1), (1, 13, 14, 2), (2, 14, 15, 3), (3, 15, 16, 4), (4, 16, 17, 5), (5, 17, 18, 6), (6, 18, 19, 7), (7, 19, 20, 8), (8, 20, 21, 9), (9, 21, 22, 10), (10, 22, 23, 11), (0, 11, 23, 12), (12, 24, 25, 13), (13, 25, 26, 14), (14, 26, 27, 15), (15, 27, 28, 16), (16, 28, 29, 17), (17, 29, 30, 18), (18, 30, 31, 19), (19, 31, 32, 20), (20, 32, 33, 21), (21, 33, 34, 22), (22, 34, 35, 23), (23, 35, 24, 12), (24, 36, 37, 25), (25, 37, 38, 26), (26, 38, 39, 27), (27, 39, 40, 28), (28, 40, 41, 29), (29, 41, 42, 30), (30, 42, 43, 31), (31, 43, 44, 32), (32, 44, 45, 33), (33, 45, 46, 34), (34, 46, 47, 35), (35, 47, 36, 24), (36, 48, 49, 37), (37, 49, 50, 38), (38, 50, 51, 39), (39, 51, 52, 40), (40, 52, 53, 41), (41, 53, 54, 42), (42, 54, 55, 43), (43, 55, 56, 44), (44, 56, 57, 45), (45, 57, 58, 46), (46, 58, 59, 47), (47, 59, 48, 36), (48, 60, 61, 49), (49, 61, 62, 50), (50, 62, 63, 51), (51, 63, 64, 52), (52, 64, 65, 53), (53, 65, 66, 54), (54, 66, 67, 55), (55, 67, 68, 56), (56, 68, 69, 57), (57, 69, 70, 58), (58, 70, 71, 59), (59, 71, 60, 48), (60, 72, 73, 61), (61, 73, 74, 62), (62, 74, 75, 63), (63, 75, 76, 64), (64, 76, 77, 65), (65, 77, 78, 66), (66, 78, 79, 67), (67, 79, 80, 68), (68, 80, 81, 69), (69, 81, 82, 70), (70, 82, 83, 71), (71, 83, 72, 60), (72, 84, 85, 73), (73, 85, 86, 74), (74, 86, 87, 75), (75, 87, 88, 76), (76, 88, 89, 77), (77, 89, 90, 78), (78, 90, 91, 79), (79, 91, 92, 80), (80, 92, 93, 81), (81, 93, 94, 82), (82, 94, 95, 83), (83, 95, 84, 72), (84, 96, 97, 85), (85, 97, 98, 86), (86, 98, 99, 87), (87, 99, 100, 88), (88, 100, 101, 89), (89, 101, 102, 90), (90, 102, 103, 91), (91, 103, 104, 92), (92, 104, 105, 93), (93, 105, 106, 94), (94, 106, 107, 95), (95, 107, 96, 84), (96, 108, 109, 97), (97, 109, 110, 98), (98, 110, 111, 99), (99, 111, 112, 100), (100, 112, 113, 101), (101, 113, 114, 102), (102, 114, 115, 103), (103, 115, 116, 104), (104, 116, 117, 105), (105, 117, 118, 106), (106, 118, 119, 107), (107, 119, 108, 96), (108, 120, 121, 109), (109, 121, 122, 110), (110, 122, 123, 111), (111, 123, 124, 112), (112, 124, 125, 113), (113, 125, 126, 114), (114, 126, 127, 115), (115, 127, 128, 116), (116, 128, 129, 117), (117, 129, 130, 118), (118, 130, 131, 119), (119, 131, 120, 108), (120, 132, 133, 121), (121, 133, 134, 122), (122, 134, 135, 123), (123, 135, 136, 124), (124, 136, 137, 125), (125, 137, 138, 126), (126, 138, 139, 127), (127, 139, 140, 128), (128, 140, 141, 129), (129, 141, 142, 130), (130, 142, 143, 131), (131, 143, 132, 120), (132, 144, 145, 133), (133, 145, 146, 134), (134, 146, 147, 135), (135, 147, 148, 136), (136, 148, 149, 137), (137, 149, 150, 138), (138, 150, 151, 139), (139, 151, 152, 140), (140, 152, 153, 141), (141, 153, 154, 142), (142, 154, 155, 143), (143, 155, 144, 132), (144, 156, 157, 145), (145, 157, 158, 146), (146, 158, 159, 147), (147, 159, 160, 148), (148, 160, 161, 149), (149, 161, 162, 150), (150, 162, 163, 151), (151, 163, 164, 152), (152, 164, 165, 153), (153, 165, 166, 154), (154, 166, 167, 155), (155, 167, 156, 144), (156, 168, 169, 157), (157, 169, 170, 158), (158, 170, 171, 159), (159, 171, 172, 160), (160, 172, 173, 161), (161, 173, 174, 162), (162, 174, 175, 163), (163, 175, 176, 164), (164, 176, 177, 165), (165, 177, 178, 166), (166, 178, 179, 167), (167, 179, 168, 156), (168, 180, 181, 169), (169, 181, 182, 170), (170, 182, 183, 171), (171, 183, 184, 172), (172, 184, 185, 173), (173, 185, 186, 174), (174, 186, 187, 175), (175, 187, 188, 176), (176, 188, 189, 177), (177, 189, 190, 178), (178, 190, 191, 179), (179, 191, 180, 168), (180, 192, 193, 181), (181, 193, 194, 182), (182, 194, 195, 183), (183, 195, 196, 184), (184, 196, 197, 185), (185, 197, 198, 186), (186, 198, 199, 187), (187, 199, 200, 188), (188, 200, 201, 189), (189, 201, 202, 190), (190, 202, 203, 191), (191, 203, 192, 180), (192, 204, 205, 193), (193, 205, 206, 194), (194, 206, 207, 195), (195, 207, 208, 196), (196, 208, 209, 197), (197, 209, 210, 198), (198, 210, 211, 199), (199, 211, 212, 200), (200, 212, 213, 201), (201, 213, 214, 202), (202, 214, 215, 203), (203, 215, 204, 192), (204, 216, 217, 205), (205, 217, 218, 206), (206, 218, 219, 207), (207, 219, 220, 208), (208, 220, 221, 209), (209, 221, 222, 210), (210, 222, 223, 211), (211, 223, 224, 212), (212, 224, 225, 213), (213, 225, 226, 214), (214, 226, 227, 215), (215, 227, 216, 204), (216, 228, 229, 217), (217, 229, 230, 218), (218, 230, 231, 219), (219, 231, 232, 220), (220, 232, 233, 221), (221, 233, 234, 222), (222, 234, 235, 223), (223, 235, 236, 224), (224, 236, 237, 225), (225, 237, 238, 226), (226, 238, 239, 227), (227, 239, 228, 216), (228, 240, 241, 229), (229, 241, 242, 230), (230, 242, 243, 231), (231, 243, 244, 232), (232, 244, 245, 233), (233, 245, 246, 234), (234, 246, 247, 235), (235, 247, 248, 236), (236, 248, 249, 237), (237, 249, 250, 238), (238, 250, 251, 239), (239, 251, 240, 228), (240, 252, 253, 241), (241, 253, 254, 242), (242, 254, 255, 243), (243, 255, 256, 244), (244, 256, 257, 245), (245, 257, 258, 246), (246, 258, 259, 247), (247, 259, 260, 248), (248, 260, 261, 249), (249, 261, 262, 250), (250, 262, 263, 251), (251, 263, 252, 240), (252, 264, 265, 253), (253, 265, 266, 254), (254, 266, 267, 255), (255, 267, 268, 256), (256, 268, 269, 257), (257, 269, 270, 258), (258, 270, 271, 259), (259, 271, 272, 260), (260, 272, 273, 261), (261, 273, 274, 262), (262, 274, 275, 263), (263, 275, 264, 252), (264, 276, 277, 265), (265, 277, 278, 266), (266, 278, 279, 267), (267, 279, 280, 268), (268, 280, 281, 269), (269, 281, 282, 270), (270, 282, 283, 271), (271, 283, 284, 272), (272, 284, 285, 273), (273, 285, 286, 274), (274, 286, 287, 275), (275, 287, 276, 264), (276, 288, 289, 277), (277, 289, 290, 278), (278, 290, 291, 279), (279, 291, 292, 280), (280, 292, 293, 281), (281, 293, 294, 282), (282, 294, 295, 283), (283, 295, 296, 284), (284, 296, 297, 285), (285, 297, 298, 286), (286, 298, 299, 287), (287, 299, 288, 276), (288, 300, 301, 289), (289, 301, 302, 290), (290, 302, 303, 291), (291, 303, 304, 292), (292, 304, 305, 293), (293, 305, 306, 294), (294, 306, 307, 295), (295, 307, 308, 296), (296, 308, 309, 297), (297, 309, 310, 298), (298, 310, 311, 299), (299, 311, 300, 288), (300, 312, 313, 301), (301, 313, 314, 302), (302, 314, 315, 303), (303, 315, 316, 304), (304, 316, 317, 305), (305, 317, 318, 306), (306, 318, 319, 307), (307, 319, 320, 308), (308, 320, 321, 309), (309, 321, 322, 310), (310, 322, 323, 311), (311, 323, 312, 300), (312, 324, 325, 313), (313, 325, 326, 314), (314, 326, 327, 315), (315, 327, 328, 316), (316, 328, 329, 317), (317, 329, 330, 318), (318, 330, 331, 319), (319, 331, 332, 320), (320, 332, 333, 321), (321, 333, 334, 322), (322, 334, 335, 323), (323, 335, 324, 312), (324, 336, 337, 325), (325, 337, 338, 326), (326, 338, 339, 327), (327, 339, 340, 328), (328, 340, 341, 329), (329, 341, 342, 330), (330, 342, 343, 331), (331, 343, 344, 332), (332, 344, 345, 333), (333, 345, 346, 334), (334, 346, 347, 335), (335, 347, 336, 324), (336, 348, 349, 337), (337, 349, 350, 338), (338, 350, 351, 339), (339, 351, 352, 340), (340, 352, 353, 341), (341, 353, 354, 342), (342, 354, 355, 343), (343, 355, 356, 344), (344, 356, 357, 345), (345, 357, 358, 346), (346, 358, 359, 347), (347, 359, 348, 336), (348, 360, 361, 349), (349, 361, 362, 350), (350, 362, 363, 351), (351, 363, 364, 352), (352, 364, 365, 353), (353, 365, 366, 354), (354, 366, 367, 355), (355, 367, 368, 356), (356, 368, 369, 357), (357, 369, 370, 358), (358, 370, 371, 359), (359, 371, 360, 348), (360, 372, 373, 361), (361, 373, 374, 362), (362, 374, 375, 363), (363, 375, 376, 364), (364, 376, 377, 365), (365, 377, 378, 366), (366, 378, 379, 367), (367, 379, 380, 368), (368, 380, 381, 369), (369, 381, 382, 370), (370, 382, 383, 371), (371, 383, 372, 360), (372, 384, 385, 373), (373, 385, 386, 374), (374, 386, 387, 375), (375, 387, 388, 376), (376, 388, 389, 377), (377, 389, 390, 378), (378, 390, 391, 379), (379, 391, 392, 380), (380, 392, 393, 381), (381, 393, 394, 382), (382, 394, 395, 383), (383, 395, 384, 372), (384, 396, 397, 385), (385, 397, 398, 386), (386, 398, 399, 387), (387, 399, 400, 388), (388, 400, 401, 389), (389, 401, 402, 390), (390, 402, 403, 391), (391, 403, 404, 392), (392, 404, 405, 393), (393, 405, 406, 394), (394, 406, 407, 395), (395, 407, 396, 384), (396, 408, 409, 397), (397, 409, 410, 398), (398, 410, 411, 399), (399, 411, 412, 400), (400, 412, 413, 401), (401, 413, 414, 402), (402, 414, 415, 403), (403, 415, 416, 404), (404, 416, 417, 405), (405, 417, 418, 406), (406, 418, 419, 407), (407, 419, 408, 396), (408, 420, 421, 409), (409, 421, 422, 410), (410, 422, 423, 411), (411, 423, 424, 412), (412, 424, 425, 413), (413, 425, 426, 414), (414, 426, 427, 415), (415, 427, 428, 416), (416, 428, 429, 417), (417, 429, 430, 418), (418, 430, 431, 419), (419, 431, 420, 408), (420, 432, 433, 421), (421, 433, 434, 422), (422, 434, 435, 423), (423, 435, 436, 424), (424, 436, 437, 425), (425, 437, 438, 426), (426, 438, 439, 427), (427, 439, 440, 428), (428, 440, 441, 429), (429, 441, 442, 430), (430, 442, 443, 431), (431, 443, 432, 420), (432, 444, 445, 433), (433, 445, 446, 434), (434, 446, 447, 435), (435, 447, 448, 436), (436, 448, 449, 437), (437, 449, 450, 438), (438, 450, 451, 439), (439, 451, 452, 440), (440, 452, 453, 441), (441, 453, 454, 442), (442, 454, 455, 443), (443, 455, 444, 432), (444, 456, 457, 445), (445, 457, 458, 446), (446, 458, 459, 447), (447, 459, 460, 448), (448, 460, 461, 449), (449, 461, 462, 450), (450, 462, 463, 451), (451, 463, 464, 452), (452, 464, 465, 453), (453, 465, 466, 454), (454, 466, 467, 455), (455, 467, 456, 444), (456, 468, 469, 457), (457, 469, 470, 458), (458, 470, 471, 459), (459, 471, 472, 460), (460, 472, 473, 461), (461, 473, 474, 462), (462, 474, 475, 463), (463, 475, 476, 464), (464, 476, 477, 465), (465, 477, 478, 466), (466, 478, 479, 467), (467, 479, 468, 456), (468, 480, 481, 469), (469, 481, 482, 470), (470, 482, 483, 471), (471, 483, 484, 472), (472, 484, 485, 473), (473, 485, 486, 474), (474, 486, 487, 475), (475, 487, 488, 476), (476, 488, 489, 477), (477, 489, 490, 478), (478, 490, 491, 479), (479, 491, 480, 468), (480, 492, 493, 481), (481, 493, 494, 482), (482, 494, 495, 483), (483, 495, 496, 484), (484, 496, 497, 485), (485, 497, 498, 486), (486, 498, 499, 487), (487, 499, 500, 488), (488, 500, 501, 489), (489, 501, 502, 490), (490, 502, 503, 491), (491, 503, 492, 480), (492, 504, 505, 493), (493, 505, 506, 494), (494, 506, 507, 495), (495, 507, 508, 496), (496, 508, 509, 497), (497, 509, 510, 498), (498, 510, 511, 499), (499, 511, 512, 500), (500, 512, 513, 501), (501, 513, 514, 502), (502, 514, 515, 503), (503, 515, 504, 492), (504, 516, 517, 505), (505, 517, 518, 506), (506, 518, 519, 507), (507, 519, 520, 508), (508, 520, 521, 509), (509, 521, 522, 510), (510, 522, 523, 511), (511, 523, 524, 512), (512, 524, 525, 513), (513, 525, 526, 514), (514, 526, 527, 515), (515, 527, 516, 504), (516, 528, 529, 517), (517, 529, 530, 518), (518, 530, 531, 519), (519, 531, 532, 520), (520, 532, 533, 521), (521, 533, 534, 522), (522, 534, 535, 523), (523, 535, 536, 524), (524, 536, 537, 525), (525, 537, 538, 526), (526, 538, 539, 527), (527, 539, 528, 516), (528, 540, 541, 529), (529, 541, 542, 530), (530, 542, 543, 531), (531, 543, 544, 532), (532, 544, 545, 533), (533, 545, 546, 534), (534, 546, 547, 535), (535, 547, 548, 536), (536, 548, 549, 537), (537, 549, 550, 538), (538, 550, 551, 539), (539, 551, 540, 528), (540, 552, 553, 541), (541, 553, 554, 542), (542, 554, 555, 543), (543, 555, 556, 544), (544, 556, 557, 545), (545, 557, 558, 546), (546, 558, 559, 547), (547, 559, 560, 548), (548, 560, 561, 549), (549, 561, 562, 550), (550, 562, 563, 551), (551, 563, 552, 540), (552, 564, 565, 553), (553, 565, 566, 554), (554, 566, 567, 555), (555, 567, 568, 556), (556, 568, 569, 557), (557, 569, 570, 558), (558, 570, 571, 559), (559, 571, 572, 560), (560, 572, 573, 561), (561, 573, 574, 562), (562, 574, 575, 563), (563, 575, 564, 552), (564, 0, 1, 565), (565, 1, 2, 566), (566, 2, 3, 567), (567, 3, 4, 568), (568, 4, 5, 569), (569, 5, 6, 570), (570, 6, 7, 571), (571, 7, 8, 572), (572, 8, 9, 573), (573, 9, 10, 574), (574, 10, 11, 575), (575, 11, 0, 564)])
me_cylinder_001.polygons.foreach_set('material_index', [1, 1, 1, 1, 1, 1, 1, 1, 1, 1, 1, 1, 1, 1, 1, 1, 1, 1, 1, 1, 1, 1, 1, 1, 1, 1, 1, 1, 1, 1, 1, 1, 1, 1, 1, 1, 1, 1, 1, 1, 1, 1, 1, 1, 1, 1, 1, 1, 1, 1, 1, 1, 1, 1, 1, 1, 1, 1, 1, 1, 1, 1, 1, 1, 1, 1, 1, 1, 1, 1, 1, 1, 1, 1, 1, 1, 1, 1, 1, 1, 1, 1, 1, 1, 1, 1, 1, 1, 1, 1, 1, 1, 1, 1, 1, 1, 1, 1, 1, 1, 1, 1, 1, 1, 1, 1, 1, 1, 1, 1, 1, 1, 1, 1, 1, 1, 1, 1, 1, 1, 1, 1, 1, 1, 1, 1, 1, 1, 1, 1, 1, 1, 1, 1, 1, 1, 1, 1, 1, 1, 1, 1, 1, 1, 1, 1, 1, 1, 1, 1, 1, 1, 1, 1, 1, 1, 1, 1, 1, 1, 1, 1, 1, 1, 1, 1, 1, 1, 1, 1, 1, 1, 1, 1, 1, 1, 1, 1, 1, 1, 1, 1, 1, 1, 1, 1, 1, 1, 1, 1, 1, 1, 1, 1, 1, 1, 1, 1, 1, 1, 1, 1, 1, 1, 1, 1, 1, 1, 1, 1, 1, 1, 1, 1, 1, 1, 1, 1, 1, 1, 1, 1, 1, 1, 1, 1, 1, 1, 1, 1, 1, 1, 1, 1, 1, 1, 1, 1, 1, 1, 1, 1, 1, 1, 1, 1, 1, 1, 1, 1, 1, 1, 1, 1, 1, 1, 1, 1, 1, 1, 1, 1, 1, 1, 1, 1, 1, 1, 1, 1, 1, 1, 1, 1, 1, 1, 1, 1, 1, 1, 1, 1, 1, 1, 1, 1, 1, 1, 1, 1, 1, 1, 1, 1, 1, 1, 1, 1, 1, 1, 1, 1, 1, 1, 1, 1, 1, 1, 1, 1, 1, 1, 1, 1, 1, 1, 1, 1, 1, 1, 1, 1, 1, 1, 1, 1, 1, 1, 1, 1, 1, 1, 1, 1, 1, 1, 1, 1, 1, 1, 1, 1, 1, 1, 1, 1, 1, 1, 1, 1, 1, 1, 1, 1, 1, 1, 1, 1, 1, 1, 1, 1, 1, 1, 1, 1, 1, 1, 1, 1, 1, 1, 1, 1, 1, 1, 1, 1, 1, 1, 1, 1, 1, 1, 1, 1, 1, 1, 1, 1, 1, 1, 1, 1, 1, 1, 1, 1, 1, 1, 1, 1, 1, 1, 1, 1, 1, 1, 1, 1, 1, 1, 1, 1, 1, 1, 1, 1, 1, 1, 1, 1, 1, 1, 1, 1, 1, 1, 1, 1, 1, 1, 1, 1, 1, 1, 1, 1, 1, 1, 1, 1, 1, 1, 1, 1, 1, 1, 1, 1, 1, 1, 1, 1, 1, 1, 1, 1, 1, 1, 1, 1, 1, 1, 1, 1, 1, 1, 1, 1, 1, 1, 1, 1, 1, 1, 1, 1, 1, 1, 1, 1, 1, 1, 1, 1, 1, 1, 1, 1, 1, 1, 1, 1, 1, 1, 1, 1, 1, 1, 1, 1, 1, 1, 1, 1, 1, 1, 1, 1, 1, 1, 1, 1, 1, 1, 1, 1, 1, 1, 1, 1, 1, 1, 1, 1, 1, 1, 1, 1, 1, 1, 1, 1, 1, 1, 1, 1, 1, 1, 1, 1, 1, 1, 1, 1, 1, 1, 1, 1, 1, 1, 1, 1, 1, 1, 1, 1, 1, 1, 1, 1, 1, 1, 1, 1, 1, 1, 1, 1, 1, 1, 1, 1, 1, 1])
me_cylinder_001.materials.append(mat_material_003)
me_cylinder_001.materials.append(mat_material_007)
me_cylinder_001.use_remesh_preserve_volume = False
me_cylinder_001.use_remesh_preserve_attributes = False
me_cylinder_001.use_mirror_vertex_groups = False
me_cylinder_001.update()
me_plane_003 = bpy.data.meshes.new('Plane.003')
me_plane_003.from_pydata([(-1.0, -1.0, 0.0), (1.0, -1.0, 0.0), (-1.0, 1.0, 0.0), (1.0, 1.0, 0.0)], [], [(0, 1, 3, 2)])
me_plane_003.materials.append(mat_material_004)
me_plane_003.use_remesh_preserve_volume = False
me_plane_003.use_remesh_preserve_attributes = False
me_plane_003.use_mirror_vertex_groups = False
me_plane_003.update()
me_plane_001 = bpy.data.meshes.new('Plane.001')
me_plane_001.from_pydata([(-1.0, -1.0, 0.0), (1.0, -1.0, 0.0), (-1.0, 1.0, 0.0), (1.0, 1.0, 0.0)], [], [(0, 1, 3, 2)])
_uv = me_plane_001.uv_layers.new(name='UVMap')
_uv.uv.foreach_set('vector', [0.0001, 9.998e-05, 0.9999, 9.998e-05, 0.9999, 0.9999, 9.998e-05, 0.9999])
me_plane_001.materials.append(mat_material_002)
me_plane_001.use_remesh_preserve_volume = False
me_plane_001.use_remesh_preserve_attributes = False
me_plane_001.use_mirror_vertex_groups = False
me_plane_001.update()
me_cube_001 = bpy.data.meshes.new('Cube.001')
me_cube_001.from_pydata([(-0.8871, -1.0, -9.251), (-0.8871, 1.0, -9.251), (0.8927, 1.0, -9.251), (0.8927, -1.0, -9.251), (-0.8871, -1.0, -7.251), (-0.8871, 1.0, -7.251), (0.8927, 1.0, -7.251), (0.8927, -1.0, -7.251), (1.16, 1.0, -9.251), (1.16, -1.0, -9.251), (1.16, 1.0, -7.251), (1.16, -1.0, -7.251), (-1.106, -1.0, -9.251), (-1.106, 1.0, -9.251), (-1.106, -1.0, -7.251), (-1.106, 1.0, -7.251), (-0.8871, -1.0, 9.763), (-0.8871, 1.0, 9.763), (0.8927, 1.0, 9.763), (0.8927, -1.0, 9.763), (1.16, 1.0, 9.763), (1.16, -1.0, 9.763), (-1.106, -1.0, 9.763), (-1.106, 1.0, 9.763), (-0.8871, -1.0, 11.44), (-0.8871, 1.0, 11.44), (0.8927, 1.0, 11.44), (0.8927, -1.0, 11.44), (1.16, 1.0, 11.44), (1.16, -1.0, 11.44), (-1.106, -1.0, 11.44), (-1.106, 1.0, 11.44), (-0.891, 1.0, 9.763), (-0.891, -1.0, 9.763), (-0.891, 1.0, 11.44), (-0.891, -1.0, 11.44), (-0.8871, -3.082, -9.251), (-0.8871, 3.082, -9.251), (0.8927, 3.082, -9.251), (0.8927, -3.082, -9.251), (-0.8871, -3.082, -7.251), (-0.8871, 3.082, -7.251), (0.8927, 3.082, -7.251), (0.8927, -3.082, -7.251), (1.16, 3.082, -9.251), (1.16, -3.082, -9.251), (1.16, 3.082, -7.251), (1.16, -3.082, -7.251), (-1.106, -3.082, -9.251), (-1.106, 3.082, -9.251), (-1.106, -3.082, -7.251), (-1.106, 3.082, -7.251)], [], [(1, 0, 12, 13), (7, 4, 40, 43), (3, 2, 8, 9), (10, 8, 44, 46), (0, 1, 2, 3), (7, 6, 5, 4), (10, 11, 9, 8), (12, 0, 36, 48), (5, 15, 23, 17), (9, 11, 47, 45), (14, 15, 13, 12), (4, 14, 50, 40), (14, 4, 16, 22), (3, 9, 45, 39), (17, 23, 31, 25), (22, 16, 24, 30), (15, 14, 22, 23), (10, 6, 18, 20), (7, 11, 21, 19), (11, 10, 20, 21), (6, 7, 19, 18), (4, 5, 17, 16), (26, 27, 29, 28), (24, 25, 31, 30), (23, 22, 30, 31), (20, 18, 26, 28), (19, 21, 29, 27), (21, 20, 28, 29), (19, 27, 35, 33), (16, 17, 25, 24), (32, 33, 35, 34), (26, 18, 32, 34), (27, 26, 34, 35), (18, 19, 33, 32), (41, 42, 38, 37), (43, 40, 36, 39), (43, 39, 45, 47), (38, 42, 46, 44), (41, 37, 49, 51), (36, 40, 50, 48), (6, 10, 46, 42), (2, 1, 37, 38), (8, 2, 38, 44), (5, 6, 42, 41), (15, 5, 41, 51), (1, 13, 49, 37), (0, 3, 39, 36), (13, 15, 51, 49), (14, 12, 48, 50), (11, 7, 43, 47)])
me_cube_001.use_remesh_preserve_volume = False
me_cube_001.use_remesh_preserve_attributes = False
me_cube_001.use_mirror_vertex_groups = False
me_cube_001.update()
me_plane = bpy.data.meshes.new('Plane')
me_plane.from_pydata([(-1.0, -1.0, 0.0), (1.0, -1.0, 0.0), (-1.0, 1.0, 0.0), (1.0, 1.0, 0.0)], [], [(0, 1, 3, 2)])
_uv = me_plane.uv_layers.new(name='UVMap')
_uv.uv.foreach_set('vector', [-0.4046, -0.4046, 1.405, -0.4046, 1.405, 1.405, -0.4046, 1.405])
me_plane.materials.append(mat_material_001)
me_plane.use_remesh_preserve_volume = False
me_plane.use_remesh_preserve_attributes = False
me_plane.use_mirror_vertex_groups = False
me_plane.update()
me_cube = bpy.data.meshes.new('Cube')
me_cube.from_pydata([(13.12, 6.23, -1.0), (13.12, -3.275, -1.0), (-4.85, -3.275, -1.0), (-4.85, 6.23, -1.0), (13.12, 6.23, 10.45), (-4.85, 6.23, 10.45), (13.12, -3.275, 10.45), (-4.85, -3.275, 10.45), (8.291, 6.23, -1.0), (10.19, 6.23, -1.0), (8.278, 6.23, 1.916), (10.19, 6.23, 1.916), (13.12, 6.232, -1.0), (-4.85, 6.232, -1.0), (13.12, 6.232, 10.45), (-4.85, 6.232, 10.45), (8.291, 6.232, -1.0), (10.19, 6.232, -1.0), (8.278, 6.232, 1.916), (10.19, 6.232, 1.916), (13.12, 6.241, -1.0), (-4.85, 6.241, -1.0), (13.12, 6.241, 10.45), (-4.85, 6.241, 10.45), (8.291, 6.241, -1.0), (10.19, 6.241, -1.0), (8.237, 6.241, -1.0), (10.25, 6.241, -1.0), (8.227, 6.241, 1.992), (10.25, 6.241, 1.992), (9.142, -3.275, -1.0), (9.142, -3.275, 0.3735), (9.141, -3.275, 2.208), (7.594, -3.275, 2.208), (7.594, -3.275, 0.3735)], [(11, 19), (10, 18)], [(0, 1, 30, 2, 3, 8, 9), (3, 2, 7, 5), (1, 6, 33, 32, 31, 30), (4, 5, 7, 6), (0, 4, 6, 1), (8, 3, 13, 16), (5, 4, 14, 15), (3, 5, 15, 13), (4, 0, 12, 14), (0, 9, 17, 12), (22, 20, 27, 29, 28, 26, 21, 23), (16, 13, 21, 26, 24), (15, 14, 22, 23), (13, 15, 23, 21), (14, 12, 20, 22), (12, 17, 25, 27, 20), (6, 7, 2, 30, 31, 34, 33)])
me_cube.polygons.foreach_set('material_index', [3, 1, 1, 2, 1, 3, 2, 1, 1, 3, 1, 3, 2, 1, 1, 3, 1])
_uv = me_cube.uv_layers.new(name='UVMap')
_uv.uv.foreach_set('vector', [0.9999, -1.786, 0.9999, 2.315, 0.7784, 2.315, 7.272e-05, 2.315, 7.281e-05, -1.786, 0.7311, -1.786, 0.8366, -1.786, -1.991, 5.841e-05, 2.184, 5.841e-05, 2.184, 0.9999, -1.991, 0.9999, 3.659, 0.2007, 3.659, 0.7993, 1.532, 0.3685, 2.127, 0.3685, 2.127, 0.2725, 2.127, 0.2007, 0.0, 0.0, 0.0, 0.0, 0.0, 0.0, 0.0, 0.0, 2.222, -0.3666, 2.222, 1.367, -2.028, 1.367, -2.028, -0.3666, 0.7311, -1.786, 7.281e-05, -1.786, 7.281e-05, -1.786, 0.7311, -1.786, 0.0, 0.0, 0.0, 0.0, 0.0, 0.0, 0.0, 0.0, -1.991, 5.841e-05, -1.991, 0.9999, -1.991, 0.9999, -1.991, 5.841e-05, 2.222, 1.367, 2.222, -0.3666, 2.222, -0.3666, 2.222, 1.367, 0.9999, -1.786, 0.8366, -1.786, 0.8366, -1.786, 0.9999, -1.786, -3.604, 0.9999, -3.604, 6.348e-05, -2.389, 6.348e-05, -2.389, 0.2614, -1.53, 0.2614, -1.534, 6.348e-05, 4.007, 6.348e-05, 4.007, 0.9999, 0.7311, -1.786, 7.281e-05, -1.786, 7.281e-05, -1.786, 0.728, -1.786, 0.7311, -1.786, 0.0, 0.0, 0.0, 0.0, 0.0, 0.0, 0.0, 0.0, -1.991, 5.841e-05, -1.991, 0.9999, -1.991, 0.9999, -1.991, 5.841e-05, 2.222, 1.367, 2.222, -0.3666, 2.222, -0.3666, 2.222, 1.367, 0.9999, -1.786, 0.8366, -1.786, 0.8366, -1.786, 0.8403, -1.786, 0.9999, -1.786, 3.659, 0.7993, -3.256, 0.7993, -3.256, 0.2007, 2.127, 0.2007, 2.127, 0.2725, 1.532, 0.2725, 1.532, 0.3685])
me_cube.materials.append(mat_material)
me_cube.materials.append(mat_wall)
me_cube.materials.append(mat_ceiling)
me_cube.materials.append(mat_floor)
me_cube.use_remesh_preserve_volume = False
me_cube.use_remesh_preserve_attributes = False
me_cube.use_mirror_vertex_groups = False
me_cube.update()

# ---- objects
ob_poster_001 = bpy.data.objects.new('Poster.001', None)
ob_cube_001 = bpy.data.objects.new('Cube.001', me_cube_002)
ob_smoke_domain = bpy.data.objects.new('Smoke Domain', me_cube_003)
ob_moneybag = bpy.data.objects.new('Moneybag', None)
ob_table = bpy.data.objects.new('Table', None)
ob_cylinder = bpy.data.objects.new('Cylinder', me_cylinder_004)
ob_rope001_001 = bpy.data.objects.new('Rope001.001', me_cylinder_003)
ob_rope002 = bpy.data.objects.new('Rope002', me_cylinder_002)
ob_rope001 = bpy.data.objects.new('Rope001', me_cylinder_001)
ob_standlamp_001 = bpy.data.objects.new('standlamp.001', None)
ob_loop_001 = bpy.data.objects.new('Loop.001', None)
ob_loop = bpy.data.objects.new('Loop', None)
ob_knife = bpy.data.objects.new('Knife', None)
ob_trap = bpy.data.objects.new('Trap', None)
ob_poster = bpy.data.objects.new('Poster', None)
ob_photo_001 = bpy.data.objects.new('Photo.001', None)
ob_area_003 = bpy.data.objects.new('Area.003', light_area_005)
ob_area_000 = bpy.data.objects.new('Area.000', light_area_004)
ob_area_002 = bpy.data.objects.new('Area.002', light_area_003)
ob_dominoes = bpy.data.objects.new('Dominoes', None)
ob_cage = bpy.data.objects.new('Cage', None)
ob_shocked = bpy.data.objects.new('Shocked', None)
ob_nervous_001 = bpy.data.objects.new('Nervous.001', None)
ob_rechtes_bein = bpy.data.objects.new('Rechtes Bein', None)
ob_linkes_bein = bpy.data.objects.new('Linkes Bein', None)
ob_window_000 = bpy.data.objects.new('Window.000', None)
ob_window_001 = bpy.data.objects.new('Window.001', None)
ob_arms = bpy.data.objects.new('Arms', None)
ob_point = bpy.data.objects.new('Point', light_point_002)
ob_plane_002 = bpy.data.objects.new('Plane.002', me_plane_003)
ob_area_001 = bpy.data.objects.new('Area.001', light_area_001)
ob_plane_001 = bpy.data.objects.new('Plane.001', me_plane_001)
ob_cube = bpy.data.objects.new('Cube', me_cube_001)
ob_normal = bpy.data.objects.new('Normal', None)
ob_pusher = bpy.data.objects.new('Pusher', None)
ob_car = bpy.data.objects.new('Car', None)
ob_standlamp = bpy.data.objects.new('standlamp', None)
ob_sofa = bpy.data.objects.new('Sofa', None)
ob_fireplace_001 = bpy.data.objects.new('Fireplace.001', None)
ob_door = bpy.data.objects.new('Door', None)
ob_plane = bpy.data.objects.new('Plane', me_plane)
ob_girl = bpy.data.objects.new('Girl', None)
ob_raum = bpy.data.objects.new('Raum', me_cube)
ob_carpet = bpy.data.objects.new('Carpet', None)
ob_camera = bpy.data.objects.new('Camera', cam_camera)

# ---- transforms, parenting, visibility, modifiers, constraints
ob_poster_001.location = (11.21, 11.82, 3.015)
ob_poster_001.rotation_euler = (0.0, 0.0, -1.571)
ob_poster_001.scale = (0.3765, 0.3765, 0.3765)
ob_poster_001.empty_image_offset = (0.0, 0.0)
ob_poster_001.show_instancer_for_render = False
ob_poster_001.instance_type = 'COLLECTION'
ob_poster_001.lineart.crease_threshold = 0.0
ob_cube_001.location = (12.91, 1.147, 0.1531)
ob_cube_001.scale = (0.6448, 1.0, 1.0)
ob_cube_001.display_type = 'WIRE'
ob_cube_001.lineart.crease_threshold = 0.0
_m = ob_cube_001.modifiers.new('Fluid', 'FLUID')
_m.fluid_type = 'FLOW'
ob_smoke_domain.location = (12.77, 1.147, 1.042)
ob_smoke_domain.scale = (1.21, 1.803, 2.058)
ob_smoke_domain.display_type = 'WIRE'
ob_smoke_domain.lineart.crease_threshold = 0.0
_m = ob_smoke_domain.modifiers.new('Fluid', 'FLUID')
_m.fluid_type = 'DOMAIN'
ob_moneybag.location = (4.868, 2.68, 2.835)
ob_moneybag.scale = (0.6358, 0.6358, 0.6358)
ob_moneybag.empty_image_offset = (0.0, 0.0)
ob_moneybag.show_instancer_for_render = False
ob_moneybag.instance_type = 'COLLECTION'
ob_moneybag.lineart.crease_threshold = 0.0
ob_table.location = (4.785, 3.502, -0.3892)
ob_table.scale = (1.0, -0.7162, 1.0)
ob_table.empty_image_offset = (0.0, 0.0)
ob_table.show_instancer_for_render = False
ob_table.instance_type = 'COLLECTION'
ob_table.lineart.crease_threshold = 0.0
ob_cylinder.location = (5.316, -3.248, 16.46)
ob_cylinder.scale = (0.085, 0.085, 0.085)
ob_cylinder.lineart.crease_threshold = 0.0
_vg = ob_cylinder.vertex_groups.new(name='Group')
ob_rope001_001.location = (5.278, -3.252, 16.47)
ob_rope001_001.rotation_euler = (0.0, 1.571, 0.0)
ob_rope001_001.scale = (0.08485, 0.08485, 0.08485)
ob_rope001_001.lineart.crease_threshold = 0.0
_vg = ob_rope001_001.vertex_groups.new(name='Group')
_vg = ob_rope001_001.vertex_groups.new(name='Group.001')
ob_rope002.location = (-11.17, -3.48, 16.33)
ob_rope002.rotation_euler = (0.0, 1.571, 0.0)
ob_rope002.scale = (0.08485, 0.08485, 0.08485)
ob_rope002.lineart.crease_threshold = 0.0
_vg = ob_rope002.vertex_groups.new(name='Group')
ob_rope001.location = (5.278, -3.252, 16.47)
ob_rope001.rotation_euler = (0.0, 1.571, 0.0)
ob_rope001.scale = (0.08485, 0.08485, 0.08485)
ob_rope001.lineart.crease_threshold = 0.0
_vg = ob_rope001.vertex_groups.new(name='Group')
ob_standlamp_001.location = (-11.3, -5.545, 0.1921)
ob_standlamp_001.scale = (0.634, 0.634, 0.709)
ob_standlamp_001.empty_image_offset = (0.0, 0.0)
ob_standlamp_001.show_instancer_for_render = False
ob_standlamp_001.instance_type = 'COLLECTION'
ob_standlamp_001.lineart.crease_threshold = 0.0
ob_loop_001.location = (4.759, -3.2, 16.62)
ob_loop_001.rotation_euler = (3.142, 0.0, 1.571)
ob_loop_001.empty_image_offset = (0.0, 0.0)
ob_loop_001.show_instancer_for_render = False
ob_loop_001.instance_type = 'COLLECTION'
ob_loop_001.lineart.crease_threshold = 0.0
ob_loop.location = (-11.75, -3.563, 16.3)
ob_loop.rotation_euler = (0.0, 1.571, 0.0)
ob_loop.empty_image_offset = (0.0, 0.0)
ob_loop.show_instancer_for_render = False
ob_loop.instance_type = 'COLLECTION'
ob_loop.lineart.crease_threshold = 0.0
ob_knife.location = (-6.66, -4.871, 0.09721)
ob_knife.rotation_euler = (0.06009, 6.415e-10, -1.571)
ob_knife.scale = (0.5044, 0.5044, 0.5044)
ob_knife.empty_image_offset = (0.0, 0.0)
ob_knife.show_instancer_for_render = False
ob_knife.instance_type = 'COLLECTION'
ob_knife.lineart.crease_threshold = 0.0
ob_trap.location = (-4.483, -4.968, -0.03112)
ob_trap.rotation_euler = (0.0, 0.0, 1.571)
ob_trap.scale = (0.1528, 0.1528, 0.1528)
ob_trap.empty_image_offset = (0.0, 0.0)
ob_trap.show_instancer_for_render = False
ob_trap.instance_type = 'COLLECTION'
ob_trap.lineart.crease_threshold = 0.0
ob_poster.location = (9.617, -6.186, 3.262)
ob_poster.rotation_euler = (0.0, 0.0, 1.571)
ob_poster.scale = (0.3371, 0.3371, 0.3371)
ob_poster.empty_image_offset = (0.0, 0.0)
ob_poster.show_instancer_for_render = False
ob_poster.instance_type = 'COLLECTION'
ob_poster.lineart.crease_threshold = 0.0
ob_photo_001.location = (-0.8899, 39.77, 8.931)
ob_photo_001.scale = (0.5047, 0.5047, 0.5047)
ob_photo_001.empty_image_offset = (0.0, 0.0)
ob_photo_001.show_instancer_for_render = False
ob_photo_001.instance_type = 'COLLECTION'
ob_photo_001.lineart.crease_threshold = 0.0
ob_area_003.location = (8.142, 28.25, 0.1054)
ob_area_003.rotation_euler = (-1.672, -5.398e-17, 6.662e-18)
ob_area_003.lineart.crease_threshold = 0.0
ob_area_000.location = (8.142, 28.25, 0.1054)
ob_area_000.rotation_euler = (-1.672, -5.398e-17, 6.662e-18)
ob_area_000.lineart.crease_threshold = 0.0
ob_area_002.location = (8.142, 28.25, 0.1054)
ob_area_002.rotation_euler = (-1.672, -5.398e-17, 6.662e-18)
ob_area_002.lineart.crease_threshold = 0.0
ob_dominoes.location = (-1.686, -5.05, 0.2549)
ob_dominoes.rotation_euler = (0.0, 0.0, 1.571)
ob_dominoes.scale = (0.2031, 0.2031, 0.2031)
ob_dominoes.empty_image_offset = (0.0, 0.0)
ob_dominoes.show_instancer_for_render = False
ob_dominoes.instance_type = 'COLLECTION'
ob_dominoes.lineart.crease_threshold = 0.0
ob_cage.location = (5.97, -3.194, 12.66)
ob_cage.empty_image_offset = (0.0, 0.0)
ob_cage.show_instancer_for_render = False
ob_cage.instance_type = 'COLLECTION'
ob_cage.lineart.crease_threshold = 0.0
ob_shocked.location = (5.987, -2.854, 1.894)
ob_shocked.rotation_euler = (0.0, 0.0, 3.142)
ob_shocked.scale = (0.0, 0.0, 0.0)
ob_shocked.empty_image_offset = (0.0, 0.0)
ob_shocked.show_instancer_for_render = False
ob_shocked.instance_type = 'COLLECTION'
ob_shocked.lineart.crease_threshold = 0.0
ob_nervous_001.location = (5.987, -3.587, 1.832)
ob_nervous_001.rotation_euler = (0.0, -0.03112, 3.142)
ob_nervous_001.scale = (0.0, 0.0, 0.0)
ob_nervous_001.empty_image_offset = (0.0, 0.0)
ob_nervous_001.show_instancer_for_render = False
ob_nervous_001.instance_type = 'COLLECTION'
ob_nervous_001.lineart.crease_threshold = 0.0
ob_rechtes_bein.location = (5.482, -5.241, 2.83)
ob_rechtes_bein.rotation_euler = (0.0, 0.0, 3.142)
ob_rechtes_bein.empty_image_offset = (0.0, 0.0)
ob_rechtes_bein.show_instancer_for_render = False
ob_rechtes_bein.instance_type = 'COLLECTION'
ob_rechtes_bein.lineart.crease_threshold = 0.0
ob_linkes_bein.location = (5.998, -5.236, 2.829)
ob_linkes_bein.rotation_euler = (0.0, 0.0, 3.142)
ob_linkes_bein.empty_image_offset = (0.0, 0.0)
ob_linkes_bein.show_instancer_for_render = False
ob_linkes_bein.instance_type = 'COLLECTION'
ob_linkes_bein.lineart.crease_threshold = 0.0
ob_window_000.location = (6.396, -6.303, 3.98)
ob_window_000.empty_image_offset = (0.0, 0.0)
ob_window_000.show_instancer_for_render = False
ob_window_000.instance_type = 'COLLECTION'
ob_window_000.lineart.crease_threshold = 0.0
ob_window_001.location = (6.396, -6.35, 3.849)
ob_window_001.empty_image_offset = (0.0, 0.0)
ob_window_001.show_instancer_for_render = False
ob_window_001.instance_type = 'COLLECTION'
ob_window_001.lineart.crease_threshold = 0.0
ob_arms.location = (6.387, -7.936, 2.855)
ob_arms.rotation_euler = (1.571, 0.0, 0.0)
ob_arms.scale = (0.0, 0.0, 0.0)
ob_arms.empty_image_offset = (0.0, 0.0)
ob_arms.show_instancer_for_render = False
ob_arms.instance_type = 'COLLECTION'
ob_arms.lineart.crease_threshold = 0.0
ob_point.location = (12.8, 0.9477, 0.1893)
ob_point.lineart.crease_threshold = 0.0
ob_plane_002.location = (13.05, 2.722, 16.16)
ob_plane_002.rotation_euler = (-0.0, 4.254, 0.0)
ob_plane_002.scale = (1.0, 9.084, 1.0)
ob_plane_002.lineart.crease_threshold = 0.0
ob_area_001.location = (5.948, -12.81, 7.38)
ob_area_001.rotation_euler = (1.045, 1.921e-16, 1.107e-16)
ob_area_001.hide_viewport = True
ob_area_001.lineart.crease_threshold = 0.0
ob_plane_001.location = (5.789, -13.06, 0.03487)
ob_plane_001.rotation_euler = (1.571, -0.0, -0.7497)
ob_plane_001.scale = (9.778, 9.778, 9.778)
ob_plane_001.lineart.crease_threshold = 0.0
ob_cube.location = (6.36, -6.231, 3.261)
ob_cube.scale = (1.108, 0.115, 0.1513)
ob_cube.lineart.crease_threshold = 0.0
ob_normal.location = (6.226, -7.732, 1.841)
ob_normal.rotation_euler = (0.0, 0.0, -3.142)
ob_normal.empty_image_offset = (0.0, 0.0)
ob_normal.show_instancer_for_render = False
ob_normal.instance_type = 'COLLECTION'
ob_normal.lineart.crease_threshold = 0.0
ob_pusher.location = (5.674, -5.109, 0.04504)
ob_pusher.rotation_euler = (0.0, 0.0, -1.571)
ob_pusher.scale = (0.09236, 0.09236, 0.09236)
ob_pusher.empty_image_offset = (0.0, 0.0)
ob_pusher.show_instancer_for_render = False
ob_pusher.instance_type = 'COLLECTION'
ob_pusher.lineart.crease_threshold = 0.0
ob_car.location = (5.331, -5.099, 0.03797)
ob_car.rotation_euler = (0.0, 0.0, -1.571)
ob_car.scale = (0.09223, 0.09223, 0.09223)
ob_car.empty_image_offset = (0.0, 0.0)
ob_car.show_instancer_for_render = False
ob_car.instance_type = 'COLLECTION'
ob_car.lineart.crease_threshold = 0.0
ob_standlamp.location = (12.16, -5.117, 0.1921)
ob_standlamp.scale = (0.6339, 0.6339, 0.709)
ob_standlamp.empty_image_offset = (0.0, 0.0)
ob_standlamp.show_instancer_for_render = False
ob_standlamp.instance_type = 'COLLECTION'
ob_standlamp.lineart.crease_threshold = 0.0
ob_sofa.location = (0.9437, 3.337, 0.9)
ob_sofa.rotation_euler = (0.0, -0.0, 1.571)
ob_sofa.scale = (0.7509, 0.6157, 1.0)
ob_sofa.empty_image_offset = (0.0, 0.0)
ob_sofa.show_instancer_for_render = False
ob_sofa.instance_type = 'COLLECTION'
ob_sofa.lineart.crease_threshold = 0.0
ob_fireplace_001.location = (13.66, 1.128, 0.97)
ob_fireplace_001.rotation_euler = (0.0, 0.0, -1.571)
ob_fireplace_001.empty_image_offset = (0.0, 0.0)
ob_fireplace_001.show_instancer_for_render = False
ob_fireplace_001.instance_type = 'COLLECTION'
ob_fireplace_001.lineart.crease_threshold = 0.0
ob_door.location = (7.693, 11.76, 3.046)
ob_door.empty_image_offset = (0.0, 0.0)
ob_door.show_instancer_for_render = False
ob_door.instance_type = 'COLLECTION'
ob_door.lineart.crease_threshold = 0.0
ob_plane.location = (6.349, 39.93, 2.83)
ob_plane.rotation_euler = (1.571, 0.0, 0.0)
ob_plane.scale = (34.28, 33.28, 17.83)
ob_plane.lineart.crease_threshold = 0.0
ob_girl.location = (7.9, 12.29, 0.8856)
ob_girl.rotation_euler = (0.0, -0.0, -0.09077)
ob_girl.scale = (0.8373, 0.8373, 0.8373)
ob_girl.empty_image_offset = (0.0, 0.0)
ob_girl.show_instancer_for_render = False
ob_girl.instance_type = 'COLLECTION'
ob_girl.lineart.crease_threshold = 0.0
ob_raum.location = (-5.418, 0.0, 1.455)
ob_raum.scale = (1.409, 1.897, 1.493)
ob_raum.lock_rotations_4d = False
ob_raum.empty_display_type = 'ARROWS'
ob_raum.lineart.crease_threshold = 0.0
ob_carpet.location = (8.304, 3.533, -0.06796)
ob_carpet.scale = (0.66, 0.66, 0.66)
ob_carpet.empty_image_offset = (0.0, 0.0)
ob_carpet.show_instancer_for_render = False
ob_carpet.instance_type = 'COLLECTION'
ob_carpet.lineart.crease_threshold = 0.0
ob_camera.location = (9.832, -4.075, 2.802)
ob_camera.rotation_euler = (-1.571, 3.142, -7.188)
ob_camera.lock_rotations_4d = False
ob_camera.empty_display_type = 'ARROWS'
ob_camera.color = (0.0, 0.0, 0.0, 0.0)
ob_camera.display_type = 'WIRE'
ob_camera.lineart.crease_threshold = 0.0
ob_poster_001.instance_collection = col_poster_1
ob_moneybag.instance_collection = col_moneybag
ob_table.instance_collection = col_table
ob_standlamp_001.instance_collection = col_standlamp
ob_loop_001.instance_collection = col_loop
ob_loop.instance_collection = col_loop
ob_knife.instance_collection = col_knife
ob_trap.instance_collection = col_trap
ob_poster.instance_collection = col_poster_1
ob_photo_001.instance_collection = col_photo_001
ob_dominoes.instance_collection = col_dominoes
ob_cage.instance_collection = col_cage
ob_shocked.instance_collection = col_shocked
ob_nervous_001.instance_collection = col_nervous_001
ob_rechtes_bein.instance_collection = col_rechtes_bein
ob_linkes_bein.instance_collection = col_linkes_bein
ob_window_000.instance_collection = col_window_001
ob_window_001.instance_collection = col_window_001
ob_arms.instance_collection = col_arms
ob_normal.instance_collection = col_normal
ob_pusher.instance_collection = col_pusher
ob_car.instance_collection = col_car
ob_standlamp.instance_collection = col_standlamp
ob_sofa.instance_collection = col_sofa
ob_fireplace_001.instance_collection = col_fireplace_001
ob_door.instance_collection = col_door
ob_girl.instance_collection = col_girl
ob_carpet.instance_collection = col_carpet

# ---- collection membership
col_collection_1.objects.link(ob_poster_001)
col_collection_1.objects.link(ob_cube_001)
col_collection_1.objects.link(ob_smoke_domain)
col_collection_1.objects.link(ob_moneybag)
col_collection_1.objects.link(ob_table)
col_collection_1.objects.link(ob_cylinder)
col_collection_1.objects.link(ob_rope001_001)
col_collection_1.objects.link(ob_rope002)
col_collection_1.objects.link(ob_rope001)
col_collection_1.objects.link(ob_standlamp_001)
col_collection_1.objects.link(ob_loop_001)
col_collection_1.objects.link(ob_loop)
col_collection_1.objects.link(ob_knife)
col_collection_1.objects.link(ob_trap)
col_collection_1.objects.link(ob_poster)
col_collection_1.objects.link(ob_photo_001)
col_collection_1.objects.link(ob_area_003)
col_collection_1.objects.link(ob_area_000)
col_collection_1.objects.link(ob_area_002)
col_collection_1.objects.link(ob_dominoes)
col_collection_1.objects.link(ob_cage)
col_collection_1.objects.link(ob_shocked)
col_collection_1.objects.link(ob_nervous_001)
col_collection_1.objects.link(ob_rechtes_bein)
col_collection_1.objects.link(ob_linkes_bein)
col_collection_1.objects.link(ob_window_000)
col_collection_1.objects.link(ob_window_001)
col_collection_1.objects.link(ob_arms)
col_collection_1.objects.link(ob_point)
col_collection_1.objects.link(ob_plane_002)
col_collection_1.objects.link(ob_area_001)
col_collection_1.objects.link(ob_plane_001)
col_collection_1.objects.link(ob_cube)
col_collection_1.objects.link(ob_normal)
col_collection_1.objects.link(ob_pusher)
col_collection_1.objects.link(ob_car)
col_collection_1.objects.link(ob_standlamp)
col_collection_1.objects.link(ob_sofa)
col_collection_1.objects.link(ob_fireplace_001)
col_collection_1.objects.link(ob_door)
col_collection_1.objects.link(ob_plane)
col_collection_1.objects.link(ob_girl)
col_collection_1.objects.link(ob_raum)
col_collection_1.objects.link(ob_carpet)
col_collection_1.objects.link(ob_camera)

# ---- scene / render settings (as saved in the file)
scene.camera = ob_camera
scene.frame_start = 248; scene.frame_end = 293; scene.frame_set(293)
scene.render.engine = 'CYCLES'
scene.render.image_settings.compression = 100
scene.render.dither_intensity = 0.0
scene.render.use_border = True
scene.cycles.use_denoising = False
scene.cycles.samples = 5
scene.cycles.sampling_pattern = 'TABULATED_SOBOL'
scene.cycles.light_sampling_threshold = 0.0
scene.cycles.use_adaptive_sampling = False
scene.cycles.use_light_tree = False
scene.cycles.blur_glossy = 0.0
scene.cycles.pixel_filter_type = 'GAUSSIAN'
scene.cycles.sample_clamp_indirect = 0.0
scene.view_settings.view_transform = 'Standard'
bpy.context.view_layer.update()
